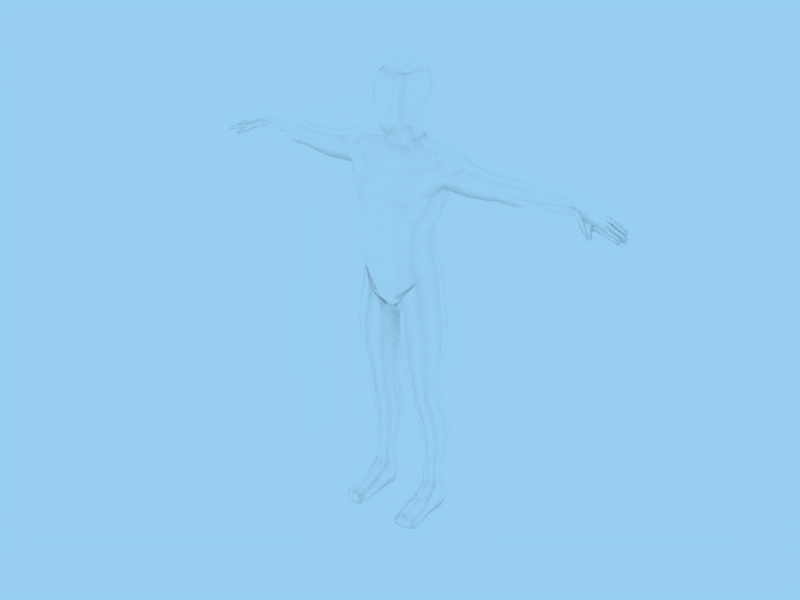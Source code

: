 # Source: male_Mesh.blend  (saved by Blender 2.76.0; exported with 4.5.12 LTS)
import bpy
from mathutils import Matrix  # noqa: F401  (used for matrix-valued properties, if any)

bpy.ops.wm.read_factory_settings(use_empty=True)
scene = bpy.context.scene
scene.name = 'Scene'

# ---- collections
col_collection_1 = bpy.data.collections.new('Collection 1'); scene.collection.children.link(col_collection_1)

# ---- materials (node trees are filled in below, after node groups)
mat_base_mesh = bpy.data.materials.new('base_mesh')
mat_base_mesh.alpha_threshold = 0.0
mat_base_mesh.diffuse_color = (1.0, 1.0, 1.0, 1.0)
mat_base_mesh.roughness = 0.5
mat_base_mesh.specular_intensity = 0.0
mat_base_mesh.line_color = (0.0, 0.0, 0.0, 1.0)

# ---- material node trees

# ---- world
world_world = bpy.data.worlds.new('World'); scene.world = world_world
world_world.color = (0.5913, 0.8091, 0.9476)
world_world.use_sun_shadow = False
world_world.sun_shadow_jitter_overblur = 0.0
world_world.cycles.sampling_method = 'MANUAL'
world_world.cycles.sample_map_resolution = 256

# ---- meshes
me_body = bpy.data.meshes.new('body')
me_body.from_pydata([(0.2458, 0.2187, 3.374), (-0.2458, 0.2187, 3.374), (0.2236, -0.03365, 2.699), (-0.2236, -0.03365, 2.699), (0.2223, -0.1821, 2.61), (-0.2223, -0.1821, 2.61), (0.2498, -0.4534, 2.778), (-0.2498, -0.4534, 2.778), (0.2634, 0.04607, 3.429), (-0.2634, 0.04607, 3.429), (0.266, -0.1609, 3.42), (-0.266, -0.1609, 3.42), (0.1845, -0.4195, 2.592), (-0.1845, -0.4195, 2.592), (0.2451, -0.357, 3.392), (-0.2451, -0.357, 3.392), (0.3278, 0.04151, 3.114), (-0.3278, 0.04151, 3.114), (0.3319, -0.2528, 3.088), (-0.3319, -0.2528, 3.088), (0.2835, -0.01903, 2.887), (-0.2835, -0.01903, 2.887), (0.2728, -0.2451, 2.78), (-0.2728, -0.2451, 2.78), (0.2869, 0.2372, 3.113), (-0.2869, 0.2372, 3.113), (0.245, 0.1757, 2.918), (-0.245, 0.1757, 2.918), (0.1925, 0.08082, 2.726), (-0.1925, 0.08082, 2.726), (0.3219, -0.2591, 2.959), (-0.3219, -0.2591, 2.959), (0.3344, 0.01847, 2.987), (-0.3344, 0.01847, 2.987), (0.2787, 0.2266, 3.017), (-0.2787, 0.2266, 3.017), (-2.126e-08, 0.2001, 2.725), (-2.853e-08, 0.2833, 3.41), (3.909e-08, -0.4902, 2.521), (3.401e-08, -0.4321, 3.437), (-3.563e-08, 0.3644, 3.116), (-2.817e-08, 0.2792, 2.874), (4.474e-08, -0.5548, 2.767), (-1.144e-08, 0.0878, 3.534), (1.395e-08, -0.2026, 3.534), (1.879e-08, -0.258, 2.518), (-3.429e-08, 0.3492, 2.992), (0.1045, -0.4718, 2.541), (-0.1045, -0.4718, 2.541), (0.1332, -0.4211, 3.417), (-0.1332, -0.4211, 3.417), (0.1495, 0.2632, 2.893), (-0.1495, 0.2632, 2.893), (0.1215, -0.2327, 2.56), (-0.1215, -0.2327, 2.56), (0.1399, 0.3297, 3.002), (-0.1399, 0.3297, 3.002), (0.1168, 0.1784, 2.729), (-0.1168, 0.1784, 2.729), (0.1621, -0.1938, 3.5), (-0.1621, -0.1938, 3.5), (0.1622, 0.07241, 3.505), (-0.1622, 0.07241, 3.505), (0.1351, -0.5375, 2.772), (-0.1351, -0.5375, 2.772), (0.1395, 0.2835, 3.391), (-0.1395, 0.2835, 3.391), (3.368, 0.1908, 1.79), (-3.368, 0.1908, 1.79), (3.147, 0.1771, 1.868), (-3.147, 0.1771, 1.868), (3.149, 0.1877, 1.964), (-3.149, 0.1877, 1.964), (3.103, -0.1778, 1.881), (-3.103, -0.1778, 1.881), (3.146, -0.1765, 1.975), (-3.146, -0.1765, 1.975), (3.367, -0.1663, 1.807), (-3.367, -0.1663, 1.807), (3.543, -0.08888, 1.846), (-3.543, -0.08888, 1.846), (3.525, -0.1676, 1.773), (-3.525, -0.1676, 1.773), (3.538, -0.1707, 1.834), (-3.538, -0.1707, 1.834), (3.526, -0.09219, 1.774), (-3.526, -0.09219, 1.774), (3.652, -0.093, 1.805), (-3.652, -0.093, 1.805), (3.638, -0.09322, 1.733), (-3.638, -0.09322, 1.733), (3.647, -0.1689, 1.795), (-3.647, -0.1689, 1.795), (3.638, -0.1691, 1.734), (-3.638, -0.1691, 1.734), (3.724, -0.1633, 1.709), (-3.724, -0.1633, 1.709), (3.734, -0.09784, 1.763), (-3.734, -0.09784, 1.763), (3.73, -0.1628, 1.755), (-3.73, -0.1628, 1.755), (3.724, -0.09835, 1.706), (-3.724, -0.09835, 1.706), (3.181, -0.08979, 1.801), (-3.181, -0.08979, 1.801), (3.371, 0.1154, 1.809), (-3.371, 0.1154, 1.809), (3.398, 0.1241, 1.906), (-3.398, 0.1241, 1.906), (3.395, 0.1973, 1.891), (-3.395, 0.1973, 1.891), (3.399, -0.07463, 1.91), (-3.399, -0.07463, 1.91), (3.368, -0.07296, 1.796), (-3.368, -0.07296, 1.796), (3.174, 0.001828, 1.835), (-3.174, 0.001827, 1.835), (3.162, -0.001508, 2.012), (-3.162, -0.001509, 2.012), (3.404, 0.02331, 1.922), (-3.404, 0.02331, 1.922), (3.373, 0.02023, 1.816), (-3.373, 0.02023, 1.816), (3.182, 0.1146, 1.825), (-3.182, 0.1146, 1.825), (3.167, 0.1117, 1.998), (-3.167, 0.1117, 1.998), (3.764, -0.06476, 1.752), (-3.764, -0.06476, 1.752), (3.756, -0.06523, 1.705), (-3.756, -0.06523, 1.705), (3.665, -0.07101, 1.798), (-3.665, -0.07101, 1.798), (3.541, -0.07271, 1.842), (-3.541, -0.07271, 1.842), (3.756, 0.003886, 1.702), (-3.756, 0.003885, 1.702), (3.766, 0.004368, 1.756), (-3.766, 0.004368, 1.756), (3.658, -0.0714, 1.735), (-3.658, -0.07141, 1.735), (3.658, 0.009387, 1.734), (-3.658, 0.009386, 1.734), (3.669, 0.009787, 1.809), (-3.669, 0.009786, 1.809), (3.527, -0.06946, 1.778), (-3.527, -0.06946, 1.778), (3.528, 0.0108, 1.78), (-3.528, 0.0108, 1.78), (3.547, 0.0143, 1.855), (-3.547, 0.0143, 1.855), (3.542, 0.03006, 1.865), (-3.542, 0.03006, 1.865), (3.543, 0.1129, 1.86), (-3.543, 0.1129, 1.86), (3.519, 0.1052, 1.795), (-3.519, 0.1052, 1.795), (3.519, 0.02328, 1.803), (-3.519, 0.02328, 1.803), (3.637, 0.1128, 1.819), (-3.637, 0.1128, 1.819), (3.629, 0.1108, 1.746), (-3.629, 0.1108, 1.746), (3.712, 0.1018, 1.776), (-3.712, 0.1018, 1.776), (3.708, 0.03244, 1.725), (-3.708, 0.03244, 1.725), (3.706, 0.09838, 1.718), (-3.706, 0.09838, 1.718), (3.627, 0.02388, 1.75), (-3.627, 0.02388, 1.75), (3.637, 0.02852, 1.822), (-3.637, 0.02852, 1.822), (3.713, 0.03983, 1.781), (-3.713, 0.03983, 1.781), (3.666, 0.1792, 1.787), (-3.666, 0.1792, 1.787), (3.656, 0.1306, 1.736), (-3.656, 0.1306, 1.736), (3.665, 0.1328, 1.788), (-3.665, 0.1328, 1.788), (3.607, 0.1864, 1.812), (-3.607, 0.1864, 1.812), (3.608, 0.1318, 1.816), (-3.608, 0.1318, 1.816), (3.601, 0.1246, 1.757), (-3.601, 0.1246, 1.757), (3.6, 0.182, 1.752), (-3.6, 0.182, 1.752), (3.512, 0.1885, 1.843), (-3.512, 0.1885, 1.843), (3.489, 0.1854, 1.792), (-3.489, 0.1854, 1.792), (3.49, 0.1245, 1.799), (-3.49, 0.1245, 1.799), (3.513, 0.1304, 1.848), (-3.513, 0.1304, 1.848), (3.392, -0.1668, 1.891), (-3.392, -0.1668, 1.891), (3.064, 0.1003, 2.016), (-3.064, 0.1003, 2.016), (3.053, 0.144, 1.983), (-3.053, 0.144, 1.983), (3.038, 0.1141, 1.894), (-3.038, 0.1141, 1.894), (3.044, 0.01574, 1.872), (-3.044, 0.01574, 1.872), (3.026, -0.0797, 1.878), (-3.026, -0.0797, 1.878), (3.028, -0.1343, 1.929), (-3.028, -0.1343, 1.929), (3.062, -0.1262, 2.009), (-3.062, -0.1262, 2.009), (3.066, -0.004354, 2.033), (-3.066, -0.004355, 2.033), (3.256, -0.1707, 1.795), (-3.256, -0.1707, 1.795), (3.164, -0.2298, 1.834), (-3.164, -0.2298, 1.834), (3.306, -0.1719, 1.895), (-3.306, -0.1719, 1.895), (3.204, -0.2284, 1.934), (-3.204, -0.2284, 1.934), (3.268, -0.2935, 1.786), (-3.268, -0.2935, 1.786), (3.354, -0.2436, 1.847), (-3.354, -0.2436, 1.847), (3.294, -0.2961, 1.859), (-3.294, -0.2961, 1.859), (3.325, -0.2349, 1.772), (-3.325, -0.2349, 1.772), (3.386, -0.2965, 1.73), (-3.386, -0.2965, 1.73), (3.342, -0.3438, 1.744), (-3.342, -0.3438, 1.744), (3.354, -0.3575, 1.788), (-3.354, -0.3575, 1.788), (3.41, -0.3086, 1.777), (-3.41, -0.3086, 1.777), (3.659, 0.1695, 1.737), (-3.659, 0.1695, 1.737), (0.6257, 0.2123, -3.703), (-0.6257, 0.2123, -3.703), (0.6695, 0.09419, -3.701), (-0.6695, 0.09419, -3.701), (0.6591, -0.02392, -3.702), (-0.6591, -0.02392, -3.702), (0.5216, -0.09106, -3.696), (-0.5216, -0.09106, -3.696), (0.3852, -0.02392, -3.714), (-0.3852, -0.02392, -3.714), (0.3705, 0.09419, -3.715), (-0.3705, 0.09419, -3.715), (0.4143, 0.2123, -3.713), (-0.4143, 0.2123, -3.713), (0.52, 0.2612, -3.708), (-0.52, 0.2612, -3.708), (0.6191, 0.2123, -3.404), (-0.6191, 0.2123, -3.404), (0.6629, 0.09419, -3.402), (-0.6629, 0.09419, -3.402), (0.6191, -0.02392, -3.404), (-0.6191, -0.02392, -3.404), (0.5134, -0.07284, -3.409), (-0.5134, -0.07284, -3.409), (0.4077, -0.02392, -3.414), (-0.4077, -0.02392, -3.414), (0.3639, 0.09419, -3.416), (-0.3639, 0.09419, -3.416), (0.4077, 0.2123, -3.414), (-0.4077, 0.2123, -3.414), (0.5134, 0.2612, -3.409), (-0.5134, 0.2612, -3.409), (0.6562, 0.3195, -2.901), (-0.6562, 0.3195, -2.901), (0.7166, 0.1473, -2.898), (-0.7166, 0.1473, -2.898), (0.6562, -0.02479, -2.901), (-0.6562, -0.02479, -2.901), (0.5103, -0.09609, -2.908), (-0.5103, -0.09609, -2.908), (0.3645, -0.02479, -2.914), (-0.3645, -0.02479, -2.914), (0.3041, 0.1473, -2.917), (-0.3041, 0.1473, -2.917), (0.3645, 0.3195, -2.914), (-0.3645, 0.3195, -2.914), (0.5104, 0.3908, -2.908), (-0.5104, 0.3908, -2.908), (0.7338, 0.1557, -2.711), (-0.7338, 0.1557, -2.711), (0.6637, 0.3448, -2.714), (-0.6637, 0.3448, -2.714), (0.6637, -0.03346, -2.714), (-0.6637, -0.03346, -2.714), (0.4944, -0.1118, -2.722), (-0.4944, -0.1118, -2.722), (0.3251, -0.03346, -2.73), (-0.3251, -0.03346, -2.73), (0.255, 0.1557, -2.733), (-0.255, 0.1557, -2.733), (0.3251, 0.3448, -2.73), (-0.3251, 0.3448, -2.73), (0.4944, 0.4232, -2.722), (-0.4944, 0.4232, -2.722), (0.6445, 0.2949, -2.406), (-0.6445, 0.2949, -2.406), (0.7133, 0.1135, -2.425), (-0.7133, 0.1135, -2.425), (0.6465, -0.06798, -2.451), (-0.6465, -0.06798, -2.451), (0.4833, -0.1431, -2.467), (-0.4833, -0.1431, -2.467), (0.3193, -0.06798, -2.465), (-0.3193, -0.06798, -2.465), (0.2505, 0.1135, -2.446), (-0.2505, 0.1135, -2.446), (0.3173, 0.2949, -2.421), (-0.3173, 0.2949, -2.421), (0.4805, 0.3701, -2.404), (-0.4805, 0.3701, -2.404), (0.6631, 0.03634, -2.163), (-0.6631, 0.03634, -2.163), (0.6054, 0.2187, -2.132), (-0.6054, 0.2187, -2.132), (0.6084, -0.146, -2.199), (-0.6084, -0.146, -2.199), (0.4735, -0.2215, -2.219), (-0.4735, -0.2215, -2.219), (0.3373, -0.146, -2.212), (-0.3373, -0.146, -2.212), (0.2796, 0.03634, -2.181), (-0.2796, 0.03634, -2.181), (0.3342, 0.2187, -2.144), (-0.3342, 0.2187, -2.144), (0.4692, 0.2942, -2.124), (-0.4692, 0.2942, -2.124), (0.5866, 0.1609, -1.953), (-0.5866, 0.1609, -1.953), (0.6486, -0.02984, -1.956), (-0.6486, -0.02984, -1.956), (0.5871, -0.2206, -1.964), (-0.5871, -0.2206, -1.964), (0.438, -0.2996, -1.973), (-0.438, -0.2996, -1.973), (0.2886, -0.2206, -1.978), (-0.2886, -0.2206, -1.978), (0.2265, -0.02984, -1.975), (-0.2265, -0.02984, -1.975), (0.2881, 0.1609, -1.966), (-0.2881, 0.1609, -1.966), (0.4372, 0.24, -1.957), (-0.4372, 0.24, -1.957), (0.6311, -0.05277, -1.724), (-0.6311, -0.05277, -1.724), (0.569, 0.138, -1.721), (-0.569, 0.138, -1.721), (0.5695, -0.2435, -1.733), (-0.5695, -0.2435, -1.733), (0.4204, -0.3226, -1.742), (-0.4204, -0.3226, -1.742), (0.2711, -0.2435, -1.746), (-0.2711, -0.2435, -1.746), (0.209, -0.05277, -1.743), (-0.209, -0.05277, -1.743), (0.2706, 0.138, -1.735), (-0.2706, 0.138, -1.735), (0.4197, 0.217, -1.726), (-0.4197, 0.217, -1.726), (0.6144, 0.1363, -1.501), (-0.6144, 0.1363, -1.501), (0.6928, -0.0757, -1.504), (-0.6928, -0.0757, -1.504), (0.615, -0.2877, -1.515), (-0.615, -0.2877, -1.515), (0.4266, -0.3755, -1.527), (-0.4266, -0.3755, -1.527), (0.2378, -0.2877, -1.532), (-0.2378, -0.2877, -1.532), (0.1594, -0.0757, -1.529), (-0.1594, -0.0757, -1.529), (0.2372, 0.1363, -1.518), (-0.2372, 0.1363, -1.518), (0.4256, 0.2241, -1.506), (-0.4256, 0.2241, -1.506), (0.7676, -0.0929, -1.143), (-0.7676, -0.0929, -1.143), (0.6725, 0.1766, -1.139), (-0.6725, 0.1766, -1.139), (0.6733, -0.3624, -1.156), (-0.6733, -0.3624, -1.156), (0.4451, -0.474, -1.17), (-0.4451, -0.474, -1.17), (0.2164, -0.3624, -1.177), (-0.2164, -0.3624, -1.177), (0.1214, -0.0929, -1.172), (-0.1214, -0.0929, -1.172), (0.2156, 0.1766, -1.159), (-0.2156, 0.1766, -1.159), (0.4439, 0.2882, -1.145), (-0.4439, 0.2882, -1.145), (0.7818, -0.08769, -0.6647), (-0.7818, -0.08769, -0.6647), (0.6762, 0.2117, -0.6605), (-0.6762, 0.2117, -0.6605), (0.6772, -0.3871, -0.6801), (-0.6772, -0.3871, -0.6801), (0.4237, -0.5111, -0.6978), (-0.4237, -0.5111, -0.6978), (0.1698, -0.3871, -0.7074), (-0.1698, -0.3871, -0.7074), (0.06418, -0.08769, -0.7032), (-0.06418, -0.08769, -0.7032), (0.1687, 0.2117, -0.6878), (-0.1687, 0.2117, -0.6878), (0.4222, 0.3357, -0.6701), (-0.4222, 0.3357, -0.6701), (0.7263, -0.08769, -0.2458), (-0.7263, -0.08769, -0.2458), (0.6096, 0.2011, -0.2754), (-0.6096, 0.2011, -0.2754), (0.6167, -0.4, -0.2929), (-0.6167, -0.4, -0.2929), (0.3911, -0.4961, -0.3888), (-0.3911, -0.4961, -0.3888), (0.1625, -0.3765, -0.4774), (-0.1625, -0.3765, -0.4774), (0.06492, -0.08769, -0.5069), (-0.06492, -0.08769, -0.5069), (0.1773, 0.2011, -0.4708), (-0.1773, 0.2011, -0.4708), (0.4595, 0.3389, -0.359), (-0.4595, 0.3389, -0.359), (0.625, -0.03088, 0.3432), (-0.625, -0.03088, 0.3432), (0.5361, 0.2342, 0.264), (-0.5361, 0.2342, 0.264), (0.5287, -0.3871, 0.2405), (-0.5287, -0.3871, 0.2405), (0.3212, -0.5158, -0.06104), (-0.3212, -0.5158, -0.06104), (0.1432, -0.4471, -0.2921), (-0.1432, -0.4471, -0.2921), (0.05532, 0.01237, -0.3842), (-0.05532, 0.01237, -0.3842), (0.1872, 0.3976, -0.345), (-0.1872, 0.3976, -0.345), (0.3927, 0.3979, -0.02959), (-0.3927, 0.3979, -0.02959), (0.0, -0.3874, -0.3044), (-4.848e-09, 0.01237, -0.3965), (-3.17e-08, 0.3195, -0.286), (4.71e-08, -0.5819, 0.2199), (4.124e-08, -0.5148, -0.1109), (-3.857e-08, 0.4065, 0.2527), (-4.023e-08, 0.4065, -0.01063), (0.0747, -0.3874, -0.2978), (-0.0747, -0.3874, -0.2978), (0.02725, 0.01237, -0.3898), (-0.02725, 0.01237, -0.3898), (0.06408, 0.4097, -0.2713), (-0.06408, 0.4097, -0.2713), (0.2202, -0.5416, 0.2241), (-0.2202, -0.5416, 0.2241), (0.1708, -0.5021, -0.08722), (-0.1708, -0.5021, -0.08722), (0.08977, 0.4629, -0.005113), (-0.08977, 0.4629, -0.005113), (0.1286, 0.3803, 0.2458), (-0.1286, 0.3803, 0.2458), (0.6129, -0.1186, 0.5553), (-0.6129, -0.1186, 0.5553), (0.4991, 0.1287, 0.5553), (-0.4991, 0.1287, 0.5553), (0.4908, -0.4511, 0.5553), (-0.4908, -0.4511, 0.5553), (0.2845, -0.5684, 0.4739), (-0.2845, -0.5684, 0.4739), (4.987e-08, -0.6135, 0.4378), (0.2246, 0.2458, 0.535), (-0.2246, 0.2458, 0.535), (-2.84e-08, 0.2818, 0.5553), (0.5775, -0.1603, 0.9329), (-0.5775, -0.1603, 0.9329), (0.4757, 0.08705, 0.9329), (-0.4757, 0.08705, 0.9329), (0.4683, -0.4928, 0.9329), (-0.4683, -0.4928, 0.9329), (0.3057, -0.6101, 0.9959), (-0.3057, -0.6101, 0.9959), (5.4e-08, -0.6607, 1.028), (0.2104, 0.2041, 0.9718), (-0.2104, 0.2041, 0.9718), (-2.475e-08, 0.2401, 0.9921), (0.5636, -0.4914, 1.223), (-0.5636, -0.4914, 1.223), (5.613e-08, -0.6851, 1.302), (0.4006, 0.1925, 2.325), (-0.4006, 0.1925, 2.325), (0.4123, 0.04416, 2.347), (-0.4123, 0.04416, 2.347), (0.3882, -0.1038, 2.309), (-0.3882, -0.1038, 2.309), (0.2153, -0.1641, 2.233), (-0.2153, -0.1641, 2.233), (1.27e-08, -0.1883, 2.226), (0.2021, 0.2725, 2.331), (-0.2021, 0.2725, 2.331), (-2.919e-08, 0.2908, 2.333), (0.2074, 0.1668, 2.421), (-0.2074, 0.1668, 2.421), (0.257, 0.05009, 2.391), (-0.257, 0.05009, 2.391), (0.1216, -0.1622, 2.339), (-0.1216, -0.1622, 2.339), (1.238e-08, -0.1847, 2.33), (0.07394, 0.222, 2.435), (-0.07394, 0.222, 2.435), (-2.466e-08, 0.239, 2.44), (0.2232, -0.1068, 2.353), (-0.2232, -0.1068, 2.353), (0.1649, 0.136, 2.572), (-0.1649, 0.136, 2.572), (0.2168, 0.021, 2.519), (-0.2168, 0.021, 2.519), (0.1874, -0.1336, 2.47), (-0.1874, -0.1336, 2.47), (0.1033, -0.1882, 2.449), (-0.1033, -0.1882, 2.449), (1.463e-08, -0.2104, 2.435), (0.05449, 0.1904, 2.593), (-0.05449, 0.1904, 2.593), (-2.188e-08, 0.2072, 2.6), (0.6149, -0.331, 2.062), (-0.6149, -0.331, 2.062), (3.823e-08, -0.4804, 1.944), (-4.043e-08, 0.4194, 2.025), (0.2761, 0.4067, 2.039), (-0.2761, 0.4067, 2.039), (0.3633, -0.4641, 1.978), (-0.3633, -0.4641, 1.978), (0.5595, 0.3316, 2.055), (-0.5595, 0.3316, 2.055), (0.8454, -0.04127, 1.695), (-0.8454, -0.04127, 1.695), (0.7051, 0.2652, 1.655), (-0.7051, 0.2652, 1.655), (0.5705, -0.1799, 2.275), (-0.5705, -0.1799, 2.275), (2.264e-08, -0.302, 2.138), (-3.27e-08, 0.331, 2.25), (0.2656, 0.3296, 2.264), (-0.2656, 0.3296, 2.264), (0.293, -0.2734, 2.144), (-0.293, -0.2734, 2.144), (0.5445, 0.04028, 2.321), (-0.5445, 0.04028, 2.321), (0.5195, 0.2331, 2.266), (-0.5195, 0.2331, 2.266), (0.7618, -0.3811, 1.71), (-0.7618, -0.3811, 1.71), (5.5e-08, -0.6722, 1.564), (-3.904e-08, 0.4035, 1.592), (-3.592e-08, 0.3678, 1.302), (0.5665, 0.1884, 1.302), (-0.5665, 0.1884, 1.302), (0.7191, -0.2746, 2.12), (-0.7191, -0.2746, 2.12), (0.6694, -0.1509, 2.275), (-0.6694, -0.1509, 2.275), (0.712, 0.2817, 2.112), (-0.712, 0.2817, 2.112), (0.6716, 0.2005, 2.269), (-0.6716, 0.2005, 2.269), (0.6582, 0.04083, 2.315), (-0.6582, 0.04083, 2.315), (0.8069, -0.2465, 2.184), (-0.8069, -0.2465, 2.184), (0.8301, 0.2489, 2.152), (-0.8301, 0.2489, 2.152), (0.8748, -0.1295, 2.272), (-0.8748, -0.1295, 2.272), (0.865, 0.1677, 2.272), (-0.865, 0.1677, 2.272), (0.8814, 0.02677, 2.311), (-0.8814, 0.02677, 2.311), (0.8751, -0.03203, 1.773), (-0.8751, -0.03203, 1.773), (1.215, 0.01229, 2.2), (-1.215, 0.01229, 2.2), (1.338, -0.03379, 1.725), (-1.338, -0.03379, 1.725), (1.338, 0.2609, 1.796), (-1.338, 0.2609, 1.796), (1.353, -0.2915, 1.818), (-1.353, -0.2915, 1.818), (1.315, -0.2527, 1.969), (-1.315, -0.2527, 1.969), (1.338, 0.2382, 1.971), (-1.338, 0.2382, 1.971), (1.303, -0.1607, 2.121), (-1.303, -0.1607, 2.121), (1.338, 0.1588, 2.113), (-1.338, 0.1588, 2.113), (1.338, 0.01382, 2.178), (-1.338, 0.01382, 2.178), (1.695, 0.2138, 1.814), (-1.695, 0.2138, 1.814), (1.695, -0.02934, 1.753), (-1.695, -0.02934, 1.753), (1.695, -0.2419, 1.833), (-1.695, -0.2419, 1.833), (1.695, -0.2099, 1.973), (-1.695, -0.2099, 1.973), (1.695, 0.195, 1.964), (-1.695, 0.195, 1.964), (1.695, -0.1341, 2.093), (-1.695, -0.1341, 2.093), (1.695, 0.1295, 2.086), (-1.695, 0.1295, 2.086), (1.695, 0.009941, 2.142), (-1.695, 0.009941, 2.142), (0.2265, 0.4139, 1.575), (-0.2265, 0.4139, 1.575), (0.4625, -0.627, 1.519), (-0.4625, -0.627, 1.519), (0.8606, -0.2848, 1.839), (-0.8606, -0.2848, 1.839), (0.8324, 0.2423, 1.842), (-0.8324, 0.2423, 1.842), (1.025, -0.2357, 1.987), (-1.025, -0.2357, 1.987), (1.005, 0.245, 1.975), (-1.005, 0.245, 1.975), (1.153, -0.1502, 2.145), (-1.153, -0.1502, 2.145), (1.14, 0.1472, 2.137), (-1.14, 0.1472, 2.137), (1.815, 0.236, 1.829), (-1.815, 0.236, 1.829), (1.814, -0.0273, 1.773), (-1.814, -0.0273, 1.773), (1.814, -0.2193, 1.846), (-1.814, -0.2193, 1.846), (1.814, -0.1903, 1.971), (-1.814, -0.1903, 1.971), (1.815, 0.219, 1.964), (-1.815, 0.219, 1.964), (1.814, -0.1219, 2.08), (-1.814, -0.1219, 2.08), (1.815, 0.1599, 2.074), (-1.815, 0.1599, 2.074), (1.814, 0.008164, 2.124), (-1.814, 0.008163, 2.124), (1.962, -0.02929, 1.761), (-1.962, -0.02929, 1.761), (1.962, 0.2132, 1.823), (-1.962, 0.2132, 1.823), (1.96, -0.2299, 1.852), (-1.96, -0.2299, 1.852), (1.962, -0.2094, 1.981), (-1.962, -0.2094, 1.981), (1.962, 0.1945, 1.972), (-1.962, 0.1945, 1.972), (1.962, -0.1337, 2.101), (-1.962, -0.1337, 2.101), (1.962, 0.1292, 2.094), (-1.962, 0.1292, 2.094), (1.962, 0.009894, 2.15), (-1.962, 0.009893, 2.15), (2.165, -0.03038, 1.766), (-2.165, -0.03038, 1.766), (2.168, 0.2192, 1.821), (-2.168, 0.2192, 1.821), (2.153, -0.2132, 1.856), (-2.153, -0.2132, 1.856), (2.171, -0.139, 2.106), (-2.171, -0.139, 2.106), (2.171, 0.135, 2.099), (-2.171, 0.135, 2.099), (2.171, 0.01066, 2.157), (-2.171, 0.01066, 2.157), (2.959, 0.09977, 1.863), (-2.959, 0.09977, 1.863), (2.959, 0.1265, 1.963), (-2.959, 0.1265, 1.963), (2.959, 0.008824, 1.886), (-2.959, 0.008823, 1.886), (2.958, -0.07617, 1.893), (-2.958, -0.07617, 1.893), (2.956, 0.08641, 2.0), (-2.956, 0.0864, 2.0), (2.956, -0.1048, 1.958), (-2.956, -0.1048, 1.958), (2.956, 0.006018, 2.053), (-2.956, 0.006018, 2.053), (2.955, -0.09016, 2.031), (-2.955, -0.09016, 2.031), (2.171, -0.2178, 1.981), (-2.171, -0.2178, 1.981), (2.171, 0.203, 1.973), (-2.171, 0.203, 1.973), (2.748, -0.1387, 1.915), (-2.748, -0.1387, 1.915), (2.745, 0.1203, 2.012), (-2.745, 0.1203, 2.012), (2.744, 0.1469, 1.918), (-2.744, 0.1469, 1.918), (2.744, 0.02962, 2.078), (-2.744, 0.02962, 2.078), (2.745, -0.07974, 2.069), (-2.745, -0.07974, 2.069), (2.748, -0.1376, 2.007), (-2.748, -0.1376, 2.007), (2.741, -0.07065, 1.862), (-2.741, -0.07065, 1.862), (2.748, 0.07934, 1.846), (-2.748, 0.07934, 1.846), (2.48, -0.1905, 1.957), (-2.48, -0.1905, 1.957), (2.478, 0.1692, 1.994), (-2.478, 0.1692, 1.994), (2.477, 0.1799, 1.86), (-2.477, 0.1799, 1.86), (2.481, 0.08947, 2.094), (-2.481, 0.08947, 2.094), (2.48, -0.03431, 2.108), (-2.48, -0.03431, 2.108), (2.477, -0.1341, 2.053), (-2.477, -0.1341, 2.053), (2.465, -0.1512, 1.865), (-2.465, -0.1512, 1.865), (2.477, 0.01678, 1.803), (-2.477, 0.01678, 1.803), (0.3506, -0.629, 1.267), (-0.3506, -0.629, 1.267), (0.6656, -0.1016, 1.2), (-0.6656, -0.1016, 1.2), (0.2042, 0.3254, 1.302), (-0.2042, 0.3254, 1.302), (0.2435, 0.4187, 1.801), (-0.2435, 0.4187, 1.801), (0.4383, -0.5748, 1.746), (-0.4383, -0.5748, 1.746), (0.7932, -0.2845, 1.978), (-0.7932, -0.2845, 1.978), (0.7752, 0.2673, 1.976), (-0.7752, 0.2673, 1.976), (0.9219, -0.2451, 2.087), (-0.9219, -0.2451, 2.087), (0.9235, 0.2522, 2.064), (-0.9235, 0.2522, 2.064), (1.022, -0.1421, 2.212), (-1.022, -0.1421, 2.212), (1.01, 0.1609, 2.208), (-1.01, 0.1609, 2.208), (1.057, 0.02037, 2.26), (-1.057, 0.02037, 2.26), (0.6327, 0.3043, 1.851), (-0.6327, 0.3043, 1.851), (-4.046e-08, 0.4197, 1.804), (4.924e-08, -0.6063, 1.752), (0.6899, -0.3625, 1.883), (-0.6899, -0.3625, 1.883), (0.6588, 0.2609, -3.935), (-0.6588, 0.2609, -3.935), (0.7115, 0.119, -3.934), (-0.7115, 0.119, -3.934), (0.6986, -0.02278, -3.934), (-0.6986, -0.02279, -3.934), (0.3694, -0.02278, -3.937), (-0.3694, -0.02279, -3.937), (0.352, 0.119, -3.937), (-0.352, 0.119, -3.937), (0.4047, 0.2609, -3.937), (-0.4047, 0.2609, -3.937), (0.5318, 0.3196, -3.936), (-0.5318, 0.3196, -3.936), (0.6973, 0.09052, -4.159), (-0.6973, 0.09052, -4.159), (0.65, 0.2298, -4.159), (-0.65, 0.2298, -4.159), (0.6857, -0.04876, -4.159), (-0.6857, -0.04876, -4.159), (0.3902, -0.04876, -4.159), (-0.3902, -0.04876, -4.159), (0.3747, 0.09052, -4.159), (-0.3747, 0.09052, -4.159), (0.4219, 0.2298, -4.159), (-0.4219, 0.2298, -4.159), (0.536, 0.2875, -4.159), (-0.536, 0.2875, -4.159), (0.3902, -0.231, -4.159), (-0.3902, -0.231, -4.159), (0.5379, -0.235, -4.159), (-0.5379, -0.235, -4.159), (0.6857, -0.231, -4.159), (-0.6857, -0.231, -4.159), (0.3727, -0.2273, -3.979), (-0.3727, -0.2273, -3.979), (0.6962, -0.2273, -4.01), (-0.6962, -0.2273, -4.01), (0.3965, -0.2466, -3.892), (-0.3965, -0.2466, -3.892), (0.5332, -0.2551, -3.846), (-0.5332, -0.2551, -3.846), (0.6709, -0.2466, -3.923), (-0.6709, -0.2466, -3.923), (0.7201, -0.6821, -4.033), (-0.7201, -0.6821, -4.033), (0.5557, -0.7436, -3.978), (-0.5557, -0.7436, -3.978), (0.3984, -0.7325, -4.002), (-0.3984, -0.7325, -4.002), (0.7513, -0.6969, -4.105), (-0.7513, -0.6969, -4.105), (0.5588, -0.7911, -4.107), (-0.5588, -0.7911, -4.107), (0.3725, -0.7613, -4.109), (-0.3725, -0.7613, -4.109), (0.7357, -0.7006, -4.159), (-0.7357, -0.7006, -4.159), (0.5598, -0.7948, -4.159), (-0.5598, -0.7948, -4.159), (0.3895, -0.7649, -4.159), (-0.3895, -0.7649, -4.159), (0.5466, -0.5309, -3.921), (-0.5466, -0.5309, -3.921), (0.713, -0.4703, -3.985), (-0.713, -0.4703, -3.985), (0.3841, -0.5195, -3.954), (-0.3841, -0.5195, -3.954), (0.7422, -0.4766, -4.083), (-0.7422, -0.4766, -4.083), (0.3572, -0.5279, -4.052), (-0.3572, -0.5279, -4.052), (0.7274, -0.4803, -4.159), (-0.7274, -0.4803, -4.159), (0.5494, -0.5208, -4.159), (-0.5494, -0.5208, -4.159), (0.3758, -0.5315, -4.159), (-0.3758, -0.5315, -4.159), (0.5379, -0.05077, -4.159), (-0.5379, -0.05077, -4.159), (0.536, 0.05587, -4.159), (-0.536, 0.05587, -4.159), (0.536, 0.1951, -4.159), (-0.536, 0.1951, -4.159), (0.667, 0.09419, -3.589), (-0.667, 0.09419, -3.589), (0.6232, 0.2123, -3.591), (-0.6232, 0.2123, -3.591), (0.6441, -0.02392, -3.59), (-0.6441, -0.02392, -3.59), (0.5189, -0.07284, -3.596), (-0.5189, -0.07284, -3.596), (0.3937, -0.02392, -3.601), (-0.3937, -0.02392, -3.601), (0.368, 0.09419, -3.603), (-0.368, 0.09419, -3.603), (0.4118, 0.2123, -3.601), (-0.4118, 0.2123, -3.601), (0.5175, 0.2612, -3.596), (-0.5175, 0.2612, -3.596), (0.1002, -0.2057, 2.505), (-0.1002, -0.2057, 2.505), (1.624e-08, -0.2289, 2.481), (0.1772, 0.1048, 2.648), (-0.1772, 0.1048, 2.648), (0.08654, 0.1787, 2.661), (-0.08654, 0.1787, 2.661), (-2.103e-08, 0.1975, 2.662), (0.1902, -0.1545, 2.54), (-0.1902, -0.1545, 2.54), (0.2123, -0.006937, 2.613), (-0.2123, -0.006937, 2.613), (0.1275, -0.5322, 3.09), (-0.1275, -0.5322, 3.09), (4.575e-08, -0.5664, 2.967), (0.1263, -0.5497, 2.959), (-0.1263, -0.5497, 2.959), (0.2731, -0.4504, 2.949), (-0.2731, -0.4504, 2.949), (0.319, -0.2135, 3.231), (-0.319, -0.2135, 3.231), (0.3152, 0.0481, 3.239), (-0.3152, 0.0481, 3.239), (-3.369e-08, 0.3423, 3.252), (4.103e-08, -0.5124, 3.239), (0.274, -0.4154, 3.214), (-0.274, -0.4154, 3.214), (0.2776, 0.2401, 3.233), (-0.2776, 0.2401, 3.233), (0.1366, 0.3313, 3.242), (-0.1366, 0.3313, 3.242), (0.1253, -0.4955, 3.228), (-0.1253, -0.4955, 3.228), (0.1412, 0.3444, 3.115), (-0.1412, 0.3444, 3.115), (0.2814, -0.4444, 3.087), (-0.2814, -0.4444, 3.087), (4.458e-08, -0.553, 3.092)], [], [(22, 6, 12, 4), (13, 7, 23, 5), (20, 22, 4, 2), (5, 23, 21, 3), (26, 20, 2, 28), (3, 21, 27, 29), (881, 6, 22, 30), (23, 7, 882, 31), (30, 22, 20, 32), (21, 23, 31, 33), (32, 20, 26, 34), (27, 21, 33, 35), (41, 51, 57, 36), (58, 52, 41, 36), (51, 26, 28, 57), (29, 27, 52, 58), (45, 53, 47, 38), (48, 54, 45, 38), (53, 4, 12, 47), (13, 5, 54, 48), (38, 47, 63, 42), (64, 48, 38, 42), (47, 12, 6, 63), (7, 13, 48, 64), (0, 65, 61, 8), (62, 66, 1, 9), (65, 37, 43, 61), (43, 37, 66, 62), (8, 61, 59, 10), (60, 62, 9, 11), (61, 43, 44, 59), (44, 43, 62, 60), (10, 59, 49, 14), (50, 60, 11, 15), (59, 44, 39, 49), (39, 44, 60, 50), (26, 51, 55, 34), (56, 52, 27, 35), (51, 41, 46, 55), (46, 41, 52, 56), (881, 879, 63, 6), (64, 880, 882, 7), (879, 878, 42, 63), (42, 878, 880, 64), (69, 203, 201, 71), (202, 204, 70, 72), (75, 211, 209, 73), (210, 212, 76, 74), (79, 85, 113, 111), (114, 86, 80, 112), (81, 83, 197, 77), (198, 84, 82, 78), (87, 89, 85, 79), (86, 90, 88, 80), (93, 91, 83, 81), (84, 92, 94, 82), (95, 99, 91, 93), (92, 100, 96, 94), (97, 101, 89, 87), (90, 102, 98, 88), (213, 211, 75, 117), (76, 212, 214, 118), (115, 103, 207, 205), (208, 104, 116, 206), (123, 115, 205, 203), (206, 116, 124, 204), (69, 123, 203), (204, 124, 70), (125, 71, 201, 199), (202, 72, 126, 200), (127, 137, 143, 131), (144, 138, 128, 132), (135, 129, 139, 141), (140, 130, 136, 142), (141, 139, 145, 147), (146, 140, 142, 148), (131, 143, 149, 133), (150, 144, 132, 134), (147, 145, 113, 121), (114, 146, 148, 122), (133, 149, 119, 111), (120, 150, 134, 112), (137, 135, 141, 143), (142, 136, 138, 144), (129, 127, 131, 139), (132, 128, 130, 140), (139, 131, 133, 145), (134, 132, 140, 146), (143, 141, 147, 149), (148, 142, 144, 150), (145, 133, 111, 113), (112, 134, 146, 114), (149, 147, 121, 119), (122, 148, 150, 120), (169, 171, 151, 157), (152, 172, 170, 158), (159, 161, 155, 153), (156, 162, 160, 154), (163, 167, 161, 159), (162, 168, 164, 160), (165, 173, 171, 169), (172, 174, 166, 170), (161, 169, 157, 155), (158, 170, 162, 156), (171, 159, 153, 151), (154, 160, 172, 152), (173, 163, 159, 171), (160, 164, 174, 172), (167, 165, 169, 161), (170, 166, 168, 162), (177, 179, 183, 185), (184, 180, 178, 186), (185, 183, 195, 193), (196, 184, 186, 194), (181, 187, 191, 189), (192, 188, 182, 190), (157, 121, 105, 155), (106, 122, 158, 156), (67, 109, 189, 191), (190, 110, 68, 192), (195, 107, 105, 193), (106, 108, 196, 194), (151, 153, 107, 119), (108, 154, 152, 120), (155, 105, 107, 153), (108, 106, 156, 154), (157, 151, 119, 121), (120, 152, 158, 122), (125, 199, 213, 117), (214, 200, 126, 118), (111, 117, 75, 197), (76, 118, 112, 198), (117, 111, 119), (120, 112, 118), (221, 75, 73, 217), (74, 76, 222, 218), (217, 73, 215), (216, 74, 218), (219, 197, 75, 221), (76, 198, 220, 222), (229, 215, 219, 225), (220, 216, 230, 226), (227, 221, 217, 223), (218, 222, 228, 224), (223, 217, 215, 229), (216, 218, 224, 230), (225, 219, 221, 227), (222, 220, 226, 228), (231, 229, 225, 237), (226, 230, 232, 238), (235, 227, 223, 233), (224, 228, 236, 234), (233, 223, 229, 231), (230, 224, 234, 232), (237, 225, 227, 235), (228, 226, 238, 236), (209, 207, 73), (74, 208, 210), (103, 215, 73, 207), (74, 216, 104, 208), (99, 97, 87, 91), (88, 98, 100, 92), (95, 93, 89, 101), (90, 94, 96, 102), (89, 93, 81, 85), (82, 94, 90, 86), (91, 87, 79, 83), (80, 88, 92, 84), (83, 79, 111, 197), (112, 80, 84, 198), (81, 77, 113, 85), (114, 78, 82, 86), (195, 183, 181, 189), (182, 184, 196, 190), (183, 179, 175, 181), (176, 180, 184, 182), (189, 109, 107, 195), (108, 110, 190, 196), (191, 187, 185, 193), (186, 188, 192, 194), (105, 67, 191, 193), (192, 68, 106, 194), (187, 239, 177, 185), (178, 240, 188, 186), (187, 181, 175, 239), (176, 182, 188, 240), (125, 117, 119, 107), (120, 118, 126, 108), (125, 107, 109, 71), (110, 108, 126, 72), (109, 67, 69, 71), (70, 68, 110, 72), (219, 215, 77, 197), (78, 216, 220, 198), (237, 235, 233, 231), (234, 236, 238, 232), (97, 99, 95, 101), (96, 100, 98, 102), (135, 137, 127, 129), (128, 138, 136, 130), (165, 167, 163, 173), (164, 168, 166, 174), (177, 239, 175, 179), (176, 240, 178, 180), (115, 123, 105, 121), (106, 124, 116, 122), (69, 67, 105, 123), (106, 68, 70, 124), (121, 113, 103, 115), (104, 114, 122, 116), (103, 113, 77, 215), (78, 114, 104, 216), (259, 257, 273, 275), (274, 258, 260, 276), (261, 259, 275, 277), (276, 260, 262, 278), (263, 261, 277, 279), (278, 262, 264, 280), (265, 263, 279, 281), (280, 264, 266, 282), (267, 265, 281, 283), (282, 266, 268, 284), (269, 267, 283, 285), (284, 268, 270, 286), (271, 269, 285, 287), (286, 270, 272, 288), (257, 271, 287, 273), (288, 272, 258, 274), (275, 273, 291, 289), (292, 274, 276, 290), (277, 275, 289, 293), (290, 276, 278, 294), (279, 277, 293, 295), (294, 278, 280, 296), (281, 279, 295, 297), (296, 280, 282, 298), (283, 281, 297, 299), (298, 282, 284, 300), (285, 283, 299, 301), (300, 284, 286, 302), (287, 285, 301, 303), (302, 286, 288, 304), (273, 287, 303, 291), (304, 288, 274, 292), (289, 291, 305, 307), (306, 292, 290, 308), (293, 289, 307, 309), (308, 290, 294, 310), (295, 293, 309, 311), (310, 294, 296, 312), (297, 295, 311, 313), (312, 296, 298, 314), (299, 297, 313, 315), (314, 298, 300, 316), (301, 299, 315, 317), (316, 300, 302, 318), (303, 301, 317, 319), (318, 302, 304, 320), (291, 303, 319, 305), (320, 304, 292, 306), (307, 305, 323, 321), (324, 306, 308, 322), (309, 307, 321, 325), (322, 308, 310, 326), (311, 309, 325, 327), (326, 310, 312, 328), (313, 311, 327, 329), (328, 312, 314, 330), (315, 313, 329, 331), (330, 314, 316, 332), (317, 315, 331, 333), (332, 316, 318, 334), (319, 317, 333, 335), (334, 318, 320, 336), (305, 319, 335, 323), (336, 320, 306, 324), (321, 323, 337, 339), (338, 324, 322, 340), (325, 321, 339, 341), (340, 322, 326, 342), (327, 325, 341, 343), (342, 326, 328, 344), (329, 327, 343, 345), (344, 328, 330, 346), (331, 329, 345, 347), (346, 330, 332, 348), (333, 331, 347, 349), (348, 332, 334, 350), (335, 333, 349, 351), (350, 334, 336, 352), (323, 335, 351, 337), (352, 336, 324, 338), (339, 337, 355, 353), (356, 338, 340, 354), (341, 339, 353, 357), (354, 340, 342, 358), (343, 341, 357, 359), (358, 342, 344, 360), (345, 343, 359, 361), (360, 344, 346, 362), (347, 345, 361, 363), (362, 346, 348, 364), (349, 347, 363, 365), (364, 348, 350, 366), (351, 349, 365, 367), (366, 350, 352, 368), (337, 351, 367, 355), (368, 352, 338, 356), (353, 355, 369, 371), (370, 356, 354, 372), (357, 353, 371, 373), (372, 354, 358, 374), (359, 357, 373, 375), (374, 358, 360, 376), (361, 359, 375, 377), (376, 360, 362, 378), (363, 361, 377, 379), (378, 362, 364, 380), (365, 363, 379, 381), (380, 364, 366, 382), (367, 365, 381, 383), (382, 366, 368, 384), (355, 367, 383, 369), (384, 368, 356, 370), (371, 369, 387, 385), (388, 370, 372, 386), (373, 371, 385, 389), (386, 372, 374, 390), (375, 373, 389, 391), (390, 374, 376, 392), (377, 375, 391, 393), (392, 376, 378, 394), (379, 377, 393, 395), (394, 378, 380, 396), (381, 379, 395, 397), (396, 380, 382, 398), (383, 381, 397, 399), (398, 382, 384, 400), (369, 383, 399, 387), (400, 384, 370, 388), (385, 387, 403, 401), (404, 388, 386, 402), (389, 385, 401, 405), (402, 386, 390, 406), (391, 389, 405, 407), (406, 390, 392, 408), (393, 391, 407, 409), (408, 392, 394, 410), (395, 393, 409, 411), (410, 394, 396, 412), (397, 395, 411, 413), (412, 396, 398, 414), (399, 397, 413, 415), (414, 398, 400, 416), (387, 399, 415, 403), (416, 400, 388, 404), (401, 403, 419, 417), (420, 404, 402, 418), (405, 401, 417, 421), (418, 402, 406, 422), (407, 405, 421, 423), (422, 406, 408, 424), (409, 407, 423, 425), (424, 408, 410, 426), (411, 409, 425, 427), (426, 410, 412, 428), (413, 411, 427, 429), (428, 412, 414, 430), (415, 413, 429, 431), (430, 414, 416, 432), (403, 415, 431, 419), (432, 416, 404, 420), (417, 419, 435, 433), (436, 420, 418, 434), (421, 417, 433, 437), (434, 418, 422, 438), (423, 421, 437, 439), (438, 422, 424, 440), (425, 423, 439, 441), (440, 424, 426, 442), (427, 425, 441, 443), (442, 426, 428, 444), (429, 427, 443, 445), (444, 428, 430, 446), (431, 429, 445, 447), (446, 430, 432, 448), (419, 431, 447, 435), (448, 432, 420, 436), (439, 464, 456, 441), (457, 465, 440, 442), (464, 453, 449, 456), (449, 453, 465, 457), (441, 456, 458, 443), (459, 457, 442, 444), (456, 449, 450, 458), (450, 449, 457, 459), (443, 458, 460, 445), (461, 459, 444, 446), (458, 450, 451, 460), (451, 450, 459, 461), (445, 460, 466, 447), (467, 461, 446, 448), (460, 451, 455, 466), (455, 451, 461, 467), (437, 462, 464, 439), (465, 463, 438, 440), (462, 452, 453, 464), (453, 452, 463, 465), (447, 466, 468, 435), (469, 467, 448, 436), (466, 455, 454, 468), (454, 455, 467, 469), (433, 435, 472, 470), (473, 436, 434, 471), (437, 433, 470, 474), (471, 434, 438, 475), (462, 437, 474, 476), (475, 438, 463, 477), (452, 462, 476, 478), (477, 463, 452, 478), (435, 468, 479, 472), (480, 469, 436, 473), (468, 454, 481, 479), (481, 454, 469, 480), (470, 472, 484, 482), (485, 473, 471, 483), (474, 470, 482, 486), (483, 471, 475, 487), (476, 474, 486, 488), (487, 475, 477, 489), (478, 476, 488, 490), (489, 477, 478, 490), (472, 479, 491, 484), (492, 480, 473, 485), (479, 481, 493, 491), (493, 481, 480, 492), (482, 484, 564, 736), (565, 485, 483, 737), (486, 482, 736, 494), (737, 483, 487, 495), (488, 486, 494, 734), (495, 487, 489, 735), (490, 488, 734, 496), (735, 489, 490, 496), (484, 491, 738, 564), (739, 492, 485, 565), (491, 493, 563, 738), (563, 493, 492, 739), (499, 497, 509, 511), (510, 498, 500, 512), (501, 499, 511, 519), (512, 500, 502, 520), (503, 501, 519, 513), (520, 502, 504, 514), (505, 503, 513, 515), (514, 504, 505, 515), (497, 506, 516, 509), (517, 507, 498, 510), (506, 508, 518, 516), (518, 508, 507, 517), (511, 509, 521, 523), (522, 510, 512, 524), (519, 511, 523, 525), (524, 512, 520, 526), (513, 519, 525, 527), (526, 520, 514, 528), (515, 513, 527, 529), (528, 514, 515, 529), (509, 516, 530, 521), (531, 517, 510, 522), (516, 518, 532, 530), (532, 518, 517, 531), (557, 497, 499, 555), (500, 498, 558, 556), (555, 499, 501, 547), (502, 500, 556, 548), (533, 547, 553, 539), (554, 548, 534, 540), (547, 501, 503, 553), (504, 502, 548, 554), (539, 553, 549, 535), (549, 554, 540, 535), (553, 503, 505, 549), (505, 504, 554, 549), (537, 551, 557, 541), (558, 552, 538, 542), (551, 506, 497, 557), (498, 507, 552, 558), (536, 550, 551, 537), (552, 550, 536, 538), (550, 508, 506, 551), (507, 508, 550, 552), (543, 545, 628, 586), (629, 546, 544, 587), (547, 533, 566, 568), (567, 534, 548, 569), (541, 557, 572, 570), (573, 558, 542, 571), (557, 555, 574, 572), (575, 556, 558, 573), (555, 547, 568, 574), (569, 548, 556, 575), (559, 543, 586, 626), (587, 544, 560, 627), (568, 566, 576, 580), (577, 567, 569, 581), (570, 572, 582, 578), (583, 573, 571, 579), (568, 580, 584, 574), (585, 581, 569, 575), (572, 574, 584, 582), (585, 575, 573, 583), (586, 628, 592, 590), (593, 629, 587, 591), (626, 586, 590, 594), (591, 587, 627, 595), (630, 626, 594, 596), (595, 627, 631, 597), (628, 632, 598, 592), (599, 633, 629, 593), (634, 630, 596, 600), (597, 631, 635, 601), (632, 636, 602, 598), (603, 637, 633, 599), (588, 634, 600, 604), (601, 635, 589, 605), (636, 588, 604, 602), (605, 589, 637, 603), (590, 592, 606, 608), (607, 593, 591, 609), (594, 590, 608, 610), (609, 591, 595, 611), (596, 594, 610, 612), (611, 595, 597, 613), (592, 598, 614, 606), (615, 599, 593, 607), (600, 596, 612, 616), (613, 597, 601, 617), (598, 602, 618, 614), (619, 603, 599, 615), (604, 600, 616, 620), (617, 601, 605, 621), (602, 604, 620, 618), (621, 605, 603, 619), (608, 606, 638, 640), (639, 607, 609, 641), (610, 608, 640, 642), (641, 609, 611, 643), (612, 610, 642, 644), (643, 611, 613, 645), (606, 614, 646, 638), (647, 615, 607, 639), (616, 612, 644, 648), (645, 613, 617, 649), (614, 618, 650, 646), (651, 619, 615, 647), (620, 616, 648, 652), (649, 617, 621, 653), (618, 620, 652, 650), (653, 621, 619, 651), (640, 638, 656, 654), (657, 639, 641, 655), (642, 640, 654, 658), (655, 641, 643, 659), (644, 642, 658, 660), (659, 643, 645, 661), (638, 646, 662, 656), (663, 647, 639, 657), (648, 644, 660, 664), (661, 645, 649, 665), (646, 650, 666, 662), (667, 651, 647, 663), (652, 648, 664, 668), (665, 649, 653, 669), (650, 652, 668, 666), (669, 653, 651, 667), (654, 656, 672, 670), (673, 657, 655, 671), (658, 654, 670, 674), (671, 655, 659, 675), (660, 658, 674, 698), (675, 659, 661, 699), (656, 662, 700, 672), (701, 663, 657, 673), (664, 660, 698, 676), (699, 661, 665, 677), (662, 666, 678, 700), (679, 667, 663, 701), (668, 664, 676, 680), (677, 665, 669, 681), (666, 668, 680, 678), (681, 669, 667, 679), (706, 684, 682, 716), (683, 685, 707, 717), (716, 682, 686, 714), (687, 683, 717, 715), (714, 686, 688, 702), (689, 687, 715, 703), (704, 690, 684, 706), (685, 691, 705, 707), (702, 688, 692, 712), (693, 689, 703, 713), (708, 694, 690, 704), (691, 695, 709, 705), (712, 692, 696, 710), (697, 693, 713, 711), (710, 696, 694, 708), (695, 697, 711, 709), (672, 722, 732, 670), (733, 723, 673, 671), (722, 706, 716, 732), (717, 707, 723, 733), (670, 732, 730, 674), (731, 733, 671, 675), (732, 716, 714, 730), (715, 717, 733, 731), (674, 730, 718, 698), (719, 731, 675, 699), (730, 714, 702, 718), (703, 715, 731, 719), (700, 720, 722, 672), (723, 721, 701, 673), (720, 704, 706, 722), (707, 705, 721, 723), (698, 718, 728, 676), (729, 719, 699, 677), (718, 702, 712, 728), (713, 703, 719, 729), (678, 724, 720, 700), (721, 725, 679, 701), (724, 708, 704, 720), (705, 709, 725, 721), (676, 728, 726, 680), (727, 729, 677, 681), (728, 712, 710, 726), (711, 713, 729, 727), (680, 726, 724, 678), (725, 727, 681, 679), (726, 710, 708, 724), (709, 711, 727, 725), (209, 211, 696, 692), (697, 212, 210, 693), (211, 213, 694, 696), (695, 214, 212, 697), (199, 690, 694, 213), (695, 691, 200, 214), (199, 201, 684, 690), (685, 202, 200, 691), (201, 203, 682, 684), (683, 204, 202, 685), (203, 205, 686, 682), (687, 206, 204, 683), (205, 207, 688, 686), (689, 208, 206, 687), (207, 209, 692, 688), (693, 210, 208, 689), (564, 545, 543, 736), (544, 546, 565, 737), (736, 543, 559, 494), (560, 544, 737, 495), (494, 559, 624, 734), (625, 560, 495, 735), (734, 624, 561, 496), (561, 625, 735, 496), (738, 622, 545, 564), (546, 623, 739, 565), (563, 562, 622, 738), (623, 562, 563, 739), (559, 762, 742, 624), (743, 763, 560, 625), (762, 533, 539, 742), (540, 534, 763, 743), (624, 742, 761, 561), (761, 743, 625, 561), (742, 539, 535, 761), (535, 540, 743, 761), (622, 740, 758, 545), (759, 741, 623, 546), (740, 537, 541, 758), (542, 538, 741, 759), (562, 760, 740, 622), (741, 760, 562, 623), (760, 536, 537, 740), (538, 536, 760, 741), (533, 762, 744, 566), (745, 763, 534, 567), (762, 559, 626, 744), (627, 560, 763, 745), (545, 758, 746, 628), (747, 759, 546, 629), (758, 541, 570, 746), (571, 542, 759, 747), (566, 744, 748, 576), (749, 745, 567, 577), (744, 626, 630, 748), (631, 627, 745, 749), (628, 746, 750, 632), (751, 747, 629, 633), (746, 570, 578, 750), (579, 571, 747, 751), (576, 748, 752, 580), (753, 749, 577, 581), (748, 630, 634, 752), (635, 631, 749, 753), (632, 750, 754, 636), (755, 751, 633, 637), (750, 578, 582, 754), (583, 579, 751, 755), (588, 756, 752, 634), (753, 757, 589, 635), (756, 584, 580, 752), (581, 585, 757, 753), (636, 754, 756, 588), (757, 755, 637, 589), (754, 582, 584, 756), (585, 583, 755, 757), (241, 243, 766, 764), (767, 244, 242, 765), (243, 245, 768, 766), (769, 246, 244, 767), (249, 251, 772, 770), (773, 252, 250, 771), (251, 253, 774, 772), (775, 254, 252, 773), (253, 255, 776, 774), (777, 256, 254, 775), (255, 241, 764, 776), (765, 242, 256, 777), (764, 766, 778, 780), (779, 767, 765, 781), (766, 768, 782, 778), (783, 769, 767, 779), (770, 772, 786, 784), (787, 773, 771, 785), (772, 774, 788, 786), (789, 775, 773, 787), (774, 776, 790, 788), (791, 777, 775, 789), (776, 764, 780, 790), (781, 765, 777, 791), (784, 842, 794, 792), (795, 843, 785, 793), (770, 784, 792, 798), (793, 785, 771, 799), (842, 782, 796, 794), (797, 783, 843, 795), (782, 768, 800, 796), (801, 769, 783, 797), (249, 770, 798, 802), (799, 771, 250, 803), (768, 245, 806, 800), (807, 246, 769, 801), (247, 249, 802, 804), (803, 250, 248, 805), (245, 247, 804, 806), (805, 248, 246, 807), (808, 810, 816, 814), (817, 811, 809, 815), (810, 812, 818, 816), (819, 813, 811, 817), (814, 816, 822, 820), (823, 817, 815, 821), (816, 818, 824, 822), (825, 819, 817, 823), (804, 826, 828, 806), (829, 827, 805, 807), (826, 810, 808, 828), (809, 811, 827, 829), (802, 830, 826, 804), (827, 831, 803, 805), (830, 812, 810, 826), (811, 813, 831, 827), (806, 828, 832, 800), (833, 829, 807, 801), (828, 808, 814, 832), (815, 809, 829, 833), (798, 834, 830, 802), (831, 835, 799, 803), (834, 818, 812, 830), (813, 819, 835, 831), (800, 832, 836, 796), (837, 833, 801, 797), (832, 814, 820, 836), (821, 815, 833, 837), (796, 836, 838, 794), (839, 837, 797, 795), (836, 820, 822, 838), (823, 821, 837, 839), (792, 840, 834, 798), (835, 841, 793, 799), (840, 824, 818, 834), (819, 825, 841, 835), (794, 838, 840, 792), (841, 839, 795, 793), (838, 822, 824, 840), (825, 823, 839, 841), (782, 842, 844, 778), (845, 843, 783, 779), (842, 784, 786, 844), (787, 785, 843, 845), (778, 844, 846, 780), (847, 845, 779, 781), (844, 786, 788, 846), (789, 787, 845, 847), (780, 846, 790), (791, 847, 781), (846, 788, 790), (791, 789, 847), (241, 850, 848, 243), (849, 851, 242, 244), (850, 257, 259, 848), (260, 258, 851, 849), (243, 848, 852, 245), (853, 849, 244, 246), (848, 259, 261, 852), (262, 260, 849, 853), (245, 852, 854, 247), (855, 853, 246, 248), (852, 261, 263, 854), (264, 262, 853, 855), (247, 854, 856, 249), (857, 855, 248, 250), (854, 263, 265, 856), (266, 264, 855, 857), (249, 856, 858, 251), (859, 857, 250, 252), (856, 265, 267, 858), (268, 266, 857, 859), (251, 858, 860, 253), (861, 859, 252, 254), (858, 267, 269, 860), (270, 268, 859, 861), (253, 860, 862, 255), (863, 861, 254, 256), (860, 269, 271, 862), (272, 270, 861, 863), (257, 850, 862, 271), (863, 851, 258, 272), (850, 241, 255, 862), (256, 242, 851, 863), (4, 872, 874, 2), (875, 873, 5, 3), (872, 525, 523, 874), (524, 526, 873, 875), (53, 864, 872, 4), (873, 865, 54, 5), (864, 527, 525, 872), (526, 528, 865, 873), (45, 866, 864, 53), (865, 866, 45, 54), (866, 529, 527, 864), (528, 529, 866, 865), (2, 874, 867, 28), (868, 875, 3, 29), (874, 523, 521, 867), (522, 524, 875, 868), (28, 867, 869, 57), (870, 868, 29, 58), (867, 521, 530, 869), (531, 522, 868, 870), (57, 869, 871, 36), (871, 870, 58, 36), (869, 530, 532, 871), (532, 531, 870, 871), (14, 889, 883, 10), (884, 890, 15, 11), (889, 899, 18, 883), (19, 900, 890, 884), (10, 883, 885, 8), (886, 884, 11, 9), (883, 18, 16, 885), (17, 19, 884, 886), (891, 0, 8, 885), (9, 1, 892, 886), (885, 16, 24, 891), (25, 17, 886, 892), (65, 893, 887, 37), (887, 894, 66, 37), (893, 897, 40, 887), (40, 898, 894, 887), (0, 891, 893, 65), (894, 892, 1, 66), (891, 24, 897, 893), (898, 25, 892, 894), (876, 895, 888, 901), (888, 896, 877, 901), (895, 49, 39, 888), (39, 50, 896, 888), (899, 889, 895, 876), (896, 890, 900, 877), (889, 14, 49, 895), (50, 15, 890, 896), (899, 881, 30, 18), (31, 882, 900, 19), (18, 30, 32, 16), (33, 31, 19, 17), (16, 32, 34, 24), (35, 33, 17, 25), (55, 897, 24, 34), (25, 898, 56, 35), (46, 40, 897, 55), (898, 40, 46, 56), (901, 878, 879, 876), (880, 878, 901, 877), (876, 879, 881, 899), (882, 880, 877, 900)])
me_body.polygons.foreach_set('use_smooth', [True] * 906)
me_body.materials.append(mat_base_mesh)
me_body.use_remesh_preserve_volume = False
me_body.use_remesh_preserve_attributes = False
me_body.use_mirror_x = True
me_body.update()
arm_armature = bpy.data.armatures.new('Armature')  # bones are not reproduced

# ---- objects
ob_armature = bpy.data.objects.new('Armature', arm_armature)
ob_body = bpy.data.objects.new('body', me_body)

# ---- transforms, parenting, visibility, modifiers, constraints
ob_armature.location = (0.0, 0.0, 0.0)
ob_armature.rotation_euler = (1.571, -0.0, -0.0)
ob_armature.show_in_front = True
ob_armature.lineart.crease_threshold = 0.0
ob_body.parent = ob_armature
ob_body.matrix_parent_inverse = Matrix(((1.0, 0.0, 0.0, 0.0), (0.0, -1.629e-07, 1.0, 0.0), (0.0, -1.0, -1.629e-07, 0.0), (0.0, 0.0, 0.0, 1.0)))
ob_body.location = (0.0, 0.0, 0.0)
ob_body.lock_rotations_4d = False
ob_body.empty_display_type = 'ARROWS'
ob_body.lineart.crease_threshold = 0.0
ob_body.use_mesh_mirror_x = True
_vg = ob_body.vertex_groups.new(name='stomach')
for _i, _w in zip([433, 434, 435, 436, 437, 438, 439, 440, 452, 453, 454, 462, 463, 464, 465, 468, 469, 470, 471, 472, 473, 474, 475, 476, 477, 478, 479, 480, 481, 482, 483, 484, 485, 486, 487, 488, 489, 490, 491, 492, 493, 494, 495, 496, 535, 539, 540, 543, 544, 545, 546, 559, 560, 561, 562, 563, 564, 565, 622, 623, 624, 625, 734, 735, 736, 737, 738, 739, 740, 741, 742, 743, 761, 762, 763], [0.1541, 0.1541, 0.0645, 0.0645, 0.1551, 0.1551, 0.06093, 0.06093, 0.1414, 0.03721, 0.02775, 0.1779, 0.1779, 0.05563, 0.05563, 0.03079, 0.03079, 0.4856, 0.4856, 0.2272, 0.2272, 0.5865, 0.5865, 0.5209, 0.5209, 0.3079, 0.1285, 0.1285, 0.1242, 0.6113, 0.6113, 0.6298, 0.6298, 0.6422, 0.6422, 0.6426, 0.6426, 0.6632, 0.7052, 0.7052, 0.7334, 0.2642, 0.2642, 0.4018, 0.009693, 0.005544, 0.005544, 0.02802, 0.02802, 0.04283, 0.04283, 0.05827, 0.05827, 0.1573, 0.05771, 0.1782, 0.1723, 0.1723, 0.06415, 0.06415, 0.1411, 0.1411, 0.291, 0.291, 0.2489, 0.2489, 0.1774, 0.1774, 0.003384, 0.003384, 0.07127, 0.07127, 0.07591, 0.006851, 0.006851]): _vg.add([_i], _w, 'REPLACE')
_vg = ob_body.vertex_groups.new(name='chest')
for _i, _w in zip([470, 471, 472, 473, 474, 475, 476, 477, 478, 482, 483, 484, 485, 486, 487, 488, 489, 490, 491, 492, 493, 494, 495, 496, 497, 498, 499, 500, 501, 502, 503, 504, 505, 506, 507, 508, 509, 510, 511, 512, 513, 514, 515, 516, 517, 518, 519, 520, 521, 522, 523, 524, 525, 526, 527, 528, 529, 530, 531, 532, 533, 534, 535, 536, 537, 538, 539, 540, 541, 542, 543, 544, 545, 546, 549, 550, 551, 552, 553, 554, 557, 558, 559, 560, 561, 562, 563, 564, 565, 566, 567, 570, 571, 586, 587, 622, 623, 624, 625, 626, 627, 628, 629, 734, 735, 736, 737, 738, 739, 740, 741, 742, 743, 744, 745, 746, 747, 758, 759, 760, 761, 762, 763, 864, 865, 866, 874, 875], [0.05209, 0.05209, 0.02897, 0.02897, 0.06051, 0.06051, 0.043, 0.043, 0.02412, 0.1901, 0.1901, 0.1526, 0.1526, 0.1945, 0.1945, 0.2189, 0.2189, 0.2086, 0.1435, 0.1435, 0.1416, 0.5448, 0.5448, 0.5049, 0.06529, 0.06529, 0.06638, 0.06638, 0.03651, 0.03651, 0.1056, 0.1056, 0.5755, 0.136, 0.136, 0.3956, 0.1112, 0.1112, 0.2439, 0.2439, 0.1045, 0.1045, 0.1751, 0.1171, 0.1171, 0.1526, 0.08345, 0.08345, 0.0209, 0.0209, 0.07094, 0.07094, 0.02908, 0.02908, 0.0357, 0.0357, 0.05842, 0.01926, 0.01926, 0.0213, 0.08124, 0.08124, 0.6723, 0.5854, 0.2637, 0.2637, 0.2879, 0.2879, 0.08275, 0.08275, 0.1168, 0.1168, 0.2119, 0.2119, 0.6368, 0.416, 0.1339, 0.1339, 0.1336, 0.1336, 0.02365, 0.02365, 0.2022, 0.2022, 0.6979, 0.7792, 0.728, 0.5551, 0.5551, 0.01987, 0.01987, 0.00888, 0.00888, 0.06211, 0.06211, 0.7181, 0.718, 0.59, 0.59, 0.06859, 0.06859, 0.05839, 0.05839, 0.5614, 0.5614, 0.5085, 0.5085, 0.7129, 0.7129, 0.6024, 0.6024, 0.5217, 0.5217, 0.05419, 0.05419, 0.03511, 0.03511, 0.1464, 0.1464, 0.7271, 0.719, 0.1434, 0.1434, 0.0003286, 0.0003285, 0.0167, 0.0006052, 0.0006052]): _vg.add([_i], _w, 'REPLACE')
_vg = ob_body.vertex_groups.new(name='neck')
for _i, _w in zip([2, 3, 4, 5, 6, 7, 12, 13, 20, 21, 22, 23, 24, 25, 26, 27, 28, 29, 30, 31, 32, 33, 34, 35, 36, 38, 40, 41, 42, 45, 46, 47, 48, 51, 52, 53, 54, 55, 56, 57, 58, 63, 64, 497, 498, 499, 500, 501, 502, 503, 504, 505, 506, 507, 508, 509, 510, 511, 512, 513, 514, 515, 516, 517, 518, 519, 520, 521, 522, 523, 524, 525, 526, 527, 528, 529, 530, 531, 532, 533, 534, 535, 536, 537, 538, 539, 540, 541, 542, 549, 550, 551, 552, 553, 554, 555, 556, 557, 558, 559, 560, 562, 563, 564, 565, 566, 567, 568, 569, 574, 575, 576, 577, 580, 581, 584, 585, 586, 587, 622, 623, 626, 627, 736, 737, 738, 739, 740, 741, 742, 743, 744, 745, 758, 759, 760, 761, 762, 763, 864, 865, 866, 867, 868, 869, 870, 871, 872, 873, 874, 875, 878, 879, 880, 881, 882, 897, 898], [0.2442, 0.2442, 0.2727, 0.2727, 0.07193, 0.07193, 0.1447, 0.1447, 0.072, 0.072, 0.1006, 0.1006, 0.0001687, 0.0001688, 0.07381, 0.07381, 0.2579, 0.2579, 0.03442, 0.03442, 0.02928, 0.02928, 0.03221, 0.03221, 0.3184, 0.1359, 0.00707, 0.1135, 0.06056, 0.3584, 0.05431, 0.1385, 0.1385, 0.0952, 0.0952, 0.3325, 0.3325, 0.04945, 0.04945, 0.2875, 0.2875, 0.06274, 0.06274, 0.1085, 0.1085, 0.09699, 0.09699, 0.1062, 0.1062, 0.1683, 0.1683, 0.2124, 0.2747, 0.2747, 0.3722, 0.5481, 0.5481, 0.3732, 0.3732, 0.6344, 0.6344, 0.6429, 0.6708, 0.6708, 0.6949, 0.539, 0.539, 0.7055, 0.7055, 0.6673, 0.6673, 0.6778, 0.6778, 0.6897, 0.6897, 0.6798, 0.7228, 0.7228, 0.7228, 0.0, 0.0, 0.0, 1.4e-07, 6.945e-09, 6.945e-09, 0.0, 0.0, 0.0, 0.0, 0.07686, 0.3489, 0.1414, 0.1414, 0.05427, 0.05427, 0.008337, 0.008337, 0.029, 0.029, 0.0, 0.0, 0.0, 0.0, 0.0, 0.0, 0.0, 0.0, 0.0, 0.0, 0.0, 0.0, 0.0, 0.0, 0.0, 0.0, 0.0, 0.0, 0.0, 0.0, 0.0, 0.0, 0.0, 0.0, 0.0, 0.0, 0.0, 0.0, 0.0, 0.0, 0.0, 0.0, 0.0, 0.0, 0.0, 0.0, 0.01594, 0.0, 0.0, 0.0, 0.5745, 0.5745, 0.5685, 0.5745, 0.5745, 0.5702, 0.5702, 0.5788, 0.5659, 0.5659, 0.5871, 0.5871, 0.01304, 0.01647, 0.01647, 0.02623, 0.02623, 0.005917, 0.005917]): _vg.add([_i], _w, 'REPLACE')
_vg = ob_body.vertex_groups.new(name='head')
for _i, _w in zip([0, 1, 2, 3, 4, 5, 6, 7, 8, 9, 10, 11, 12, 13, 14, 15, 16, 17, 18, 19, 20, 21, 22, 23, 24, 25, 26, 27, 28, 29, 30, 31, 32, 33, 34, 35, 36, 37, 38, 39, 40, 41, 42, 43, 44, 45, 46, 47, 48, 49, 50, 51, 52, 53, 54, 55, 56, 57, 58, 59, 60, 61, 62, 63, 64, 65, 66, 509, 510, 511, 512, 513, 514, 515, 516, 517, 518, 519, 520, 521, 522, 523, 524, 525, 526, 527, 528, 529, 530, 531, 532, 864, 865, 866, 867, 868, 869, 870, 871, 872, 873, 874, 875, 876, 877, 878, 879, 880, 881, 882, 883, 884, 885, 886, 887, 888, 889, 890, 891, 892, 893, 894, 895, 896, 897, 898, 899, 900, 901], [0.9921, 0.9921, 0.7282, 0.7282, 0.6935, 0.6935, 0.9192, 0.9192, 0.9959, 0.9959, 0.9953, 0.9953, 0.8374, 0.8374, 0.9924, 0.9924, 0.9776, 0.9776, 0.9743, 0.9743, 0.9202, 0.9202, 0.8871, 0.8871, 0.9726, 0.9726, 0.9195, 0.9195, 0.7166, 0.7166, 0.9528, 0.9528, 0.9562, 0.9562, 0.9552, 0.9552, 0.6568, 0.9934, 0.8472, 0.994, 0.9691, 0.8773, 0.9319, 0.9987, 0.9982, 0.5962, 0.9412, 0.8443, 0.8443, 0.9933, 0.9933, 0.8969, 0.8969, 0.6264, 0.6264, 0.9461, 0.9461, 0.6887, 0.6887, 0.9973, 0.9973, 0.9978, 0.9978, 0.9295, 0.9295, 0.9924, 0.9924, 0.05349, 0.05349, 0.052, 0.052, 0.05987, 0.05987, 0.06419, 0.05753, 0.05753, 0.05644, 0.05535, 0.05535, 0.1813, 0.1813, 0.1522, 0.1522, 0.1782, 0.1782, 0.1912, 0.1912, 0.2026, 0.1998, 0.1998, 0.2047, 0.3559, 0.3559, 0.3578, 0.3703, 0.3703, 0.385, 0.385, 0.3779, 0.3614, 0.3614, 0.3453, 0.3453, 0.9766, 0.9766, 0.9646, 0.9627, 0.9627, 0.9573, 0.9573, 0.9875, 0.9875, 0.9886, 0.9886, 0.9846, 0.9868, 0.9848, 0.9848, 0.9849, 0.9849, 0.984, 0.984, 0.9861, 0.9861, 0.9697, 0.9697, 0.9748, 0.9748, 0.9772]): _vg.add([_i], _w, 'REPLACE')
_vg = ob_body.vertex_groups.new(name='collar.l')
for _i, _w in zip([4, 5, 6, 12, 13, 22, 30, 32, 38, 45, 47, 53, 54, 63, 482, 483, 484, 486, 487, 488, 489, 490, 494, 495, 496, 497, 499, 501, 503, 505, 506, 507, 508, 509, 510, 511, 512, 513, 514, 515, 516, 517, 518, 519, 520, 521, 523, 524, 525, 526, 527, 529, 530, 533, 535, 536, 537, 538, 539, 540, 541, 543, 545, 547, 549, 550, 551, 553, 555, 557, 559, 561, 562, 563, 564, 566, 568, 570, 572, 574, 576, 578, 580, 582, 584, 586, 590, 592, 594, 596, 622, 623, 624, 625, 626, 628, 630, 632, 634, 636, 734, 735, 736, 737, 738, 740, 741, 742, 744, 746, 748, 750, 752, 754, 756, 758, 760, 761, 762, 864, 866, 867, 872, 873, 874, 875, 881], [0.0, 0.0, 0.0, 0.0, 0.0, 0.0, 0.0, 0.0, 0.0, 0.0, 0.0, 0.0, 0.0, 0.0, 0.04485, 0.0, 0.0392, 0.02253, 0.0, 0.004686, 0.0, 0.0, 2.058e-10, 0.0, 2.6e-11, 0.7855, 0.8029, 0.8179, 0.6863, 0.09357, 0.5281, 0.008675, 0.102, 0.2199, 0.0, 0.3176, 0.0, 0.1769, 0.0, 0.05423, 0.1238, 0.007095, 0.04451, 0.3086, 0.0, 0.06947, 6.251e-12, 0.0, 2.432e-05, 0.0, 2.247e-05, 4.576e-19, 0.008668, 0.803, 0.1284, 0.1462, 0.6118, 0.02233, 0.5973, 0.01284, 0.8086, 0.7023, 0.6334, 0.9013, 0.1326, 0.1091, 0.6735, 0.7634, 0.8969, 0.8606, 0.6114, 0.05686, 0.0649, 0.006121, 0.1967, 0.7824, 0.8425, 0.7339, 0.7985, 0.8469, 0.4999, 0.3531, 0.5, 0.4824, 0.5, 0.7223, 0.07308, 0.05683, 0.0381, 0.01682, 0.1537, 0.001108, 0.007064, 0.0, 0.6511, 0.6699, 0.1972, 0.2586, 0.006846, 0.02966, 1.855e-08, 0.0, 3.94e-09, 0.0, 0.0539, 0.2851, 0.02014, 0.3309, 0.6742, 0.6916, 0.2008, 0.2546, 0.2, 0.07482, 0.2, 0.721, 0.09875, 0.08678, 0.6925, 8.679e-20, 0.0, 0.01479, 4.973e-14, 0.0, 1.247e-16, 0.0, 0.0]): _vg.add([_i], _w, 'REPLACE')
_vg = ob_body.vertex_groups.new(name='upperarm.l')
for _i, _w in zip([533, 535, 539, 541, 543, 545, 547, 553, 555, 557, 559, 561, 564, 566, 568, 570, 572, 574, 576, 578, 580, 582, 584, 586, 588, 590, 592, 594, 596, 598, 600, 602, 604, 606, 608, 610, 612, 614, 616, 618, 620, 624, 626, 628, 630, 632, 634, 636, 638, 640, 642, 644, 646, 648, 650, 652, 654, 656, 658, 660, 662, 664, 666, 668, 670, 672, 674, 698, 700, 734, 736, 742, 744, 746, 748, 750, 752, 754, 756, 758, 761, 762], [0.004815, 0.0, 2.032e-09, 0.07479, 0.1285, 0.08798, 0.04701, 0.0, 0.04515, 0.05303, 0.0888, 0.0, 0.007545, 0.1676, 0.1362, 0.2231, 0.1725, 0.1338, 0.5, 0.6249, 0.5, 0.7848, 0.5, 0.1869, 0.9908, 0.8962, 0.9181, 0.9287, 0.9513, 0.9764, 0.9863, 0.9959, 0.9979, 0.8505, 0.8305, 0.8506, 0.9011, 0.9238, 0.9398, 0.9715, 0.9793, 0.001088, 0.2528, 0.251, 0.7762, 0.7111, 0.9679, 0.9556, 0.5, 0.5234, 0.5014, 0.5, 0.5, 0.5, 0.5, 0.5, 0.1654, 0.2, 0.1962, 0.1962, 0.2, 0.1911, 0.2, 0.1973, 0.01836, 0.02912, 0.03764, 0.01216, 0.004758, 0.0, 0.002396, 4.818e-09, 0.2518, 0.2523, 0.6996, 0.7236, 0.9259, 0.9202, 0.964, 0.09411, 0.0, 0.09127]): _vg.add([_i], _w, 'REPLACE')
_vg = ob_body.vertex_groups.new(name='lowerarm.l')
for _i, _w in zip([69, 71, 123, 125, 199, 201, 203, 205, 207, 209, 211, 213, 606, 608, 610, 612, 614, 616, 618, 620, 638, 640, 642, 644, 646, 648, 650, 652, 654, 656, 658, 660, 662, 664, 666, 668, 670, 672, 674, 676, 678, 680, 682, 684, 686, 688, 690, 692, 694, 696, 698, 700, 702, 704, 706, 708, 710, 712, 714, 716, 718, 720, 722, 724, 726, 728, 730, 732], [0.04234, 0.05157, 0.001981, 0.02342, 0.175, 0.1983, 0.2373, 0.1107, 0.1415, 0.1329, 0.09828, 0.1156, 0.2, 0.1592, 0.1521, 0.1424, 0.2, 0.2, 0.2, 0.2, 0.5, 0.5, 0.3731, 0.4025, 0.5, 0.4459, 0.5, 0.5, 0.8338, 1.0, 0.9906, 0.9999, 1.0, 1.0, 1.0, 1.0, 0.9656, 0.9602, 0.9559, 0.9799, 0.9826, 0.9855, 0.8349, 0.8452, 0.8835, 0.8333, 0.8929, 0.8422, 0.9185, 0.8812, 0.9688, 0.9725, 0.988, 0.9916, 0.988, 0.995, 0.993, 0.99, 0.9896, 0.9865, 0.9966, 0.9971, 0.9951, 0.9985, 0.9988, 0.9979, 0.9953, 0.9959]): _vg.add([_i], _w, 'REPLACE')
_vg = ob_body.vertex_groups.new(name='palm.l')
for _i, _w in zip([69, 71, 73, 75, 103, 115, 117, 123, 125, 199, 201, 203, 205, 207, 209, 211, 213, 682, 684, 686, 688, 690, 694, 696], [0.8114, 0.8299, 0.2, 0.181, 0.1814, 0.8565, 0.8819, 0.7726, 0.8491, 0.7831, 0.7612, 0.7184, 0.8008, 0.1174, 0.1976, 0.1983, 0.7989, 0.1505, 0.1455, 0.08791, 0.002647, 0.1008, 0.07483, 0.00474]): _vg.add([_i], _w, 'REPLACE')
_vg = ob_body.vertex_groups.new(name='f2a.l')
for _i, _w in zip([105, 107, 111, 113, 115, 117, 119, 121, 125, 131, 133, 139, 141, 143, 145, 147, 149, 151, 157, 197, 219], [0.07753, 0.08503, 0.8077, 0.1541, 0.006844, 0.01185, 0.8455, 0.8716, 0.003229, 0.04448, 0.9568, 0.01391, 0.01332, 0.0509, 0.9386, 0.9647, 0.9612, 0.03704, 0.01949, 0.0838, 0.01248]): _vg.add([_i], _w, 'REPLACE')
_vg = ob_body.vertex_groups.new(name='f2b.l')
for _i, _w in zip([127, 131, 133, 137, 139, 141, 143, 149], [0.1758, 0.8152, 0.01374, 0.06137, 0.1119, 0.07428, 0.8251, 0.003825]): _vg.add([_i], _w, 'REPLACE')
_vg = ob_body.vertex_groups.new(name='f2c.l')
for _i, _w in zip([127, 129, 131, 135, 137, 139, 141, 143, 145], [0.8125, 0.9746, 0.137, 0.9806, 0.9339, 0.8552, 0.8938, 0.1237, 0.004937]): _vg.add([_i], _w, 'REPLACE')
_vg = ob_body.vertex_groups.new(name='f3a.l')
for _i, _w in zip([105, 107, 109, 119, 125, 151, 153, 155, 157, 159, 161, 169, 171], [0.06395, 0.6973, 0.06813, 0.09099, 0.03344, 0.8892, 0.9179, 0.9585, 0.922, 0.08604, 0.0303, 0.03628, 0.0871]): _vg.add([_i], _w, 'REPLACE')
_vg = ob_body.vertex_groups.new(name='f3b.l')
for _i, _w in zip([151, 153, 157, 159, 161, 163, 165, 167, 169, 171, 173], [0.05778, 0.05753, 0.02238, 0.8463, 0.889, 0.126, 0.08049, 0.08203, 0.8854, 0.8395, 0.115]): _vg.add([_i], _w, 'REPLACE')
_vg = ob_body.vertex_groups.new(name='f3c.l')
for _i, _w in zip([159, 161, 163, 165, 167, 169, 171, 173], [0.06562, 0.07011, 0.8635, 0.9158, 0.9137, 0.06978, 0.06906, 0.8738]): _vg.add([_i], _w, 'REPLACE')
_vg = ob_body.vertex_groups.new(name='f4a.l')
for _i, _w in zip([67, 69, 71, 105, 107, 109, 117, 121, 123, 125, 181, 183, 185, 189, 191, 193, 195, 199, 201], [0.9482, 0.1097, 3.907e-08, 0.8287, 0.1908, 0.9064, 0.0, 0.03928, 0.1433, 1.587e-16, 0.05416, 0.06104, 0.007778, 0.9712, 0.9724, 0.962, 0.949, 0.0, 0.0]): _vg.add([_i], _w, 'REPLACE')
_vg = ob_body.vertex_groups.new(name='f4b.l')
for _i, _w in zip([175, 179, 181, 183, 185, 187, 195], [0.0989, 0.1134, 0.803, 0.7657, 0.07605, 0.0572, 0.0005239]): _vg.add([_i], _w, 'REPLACE')
_vg = ob_body.vertex_groups.new(name='f4c.l')
for _i, _w in zip([175, 177, 179, 181, 183, 185, 187, 239], [0.8934, 0.9963, 0.877, 0.1426, 0.1721, 0.8948, 0.918, 0.9905]): _vg.add([_i], _w, 'REPLACE')
_vg = ob_body.vertex_groups.new(name='f1a.l')
for _i, _w in zip([77, 79, 81, 83, 85, 87, 103, 111, 113, 119, 121, 197, 215, 217, 219, 221, 223, 225, 227, 229], [4.003e-16, 0.8276, 0.09344, 0.4868, 0.0971, 0.0151, 5.667e-08, 2.875e-13, 0.001819, 0.0, 0.009704, 5.672e-10, 0.05381, 0.0, 1.779e-19, 7.438e-08, 0.0, 0.02495, 0.0, 0.0]): _vg.add([_i], _w, 'REPLACE')
_vg = ob_body.vertex_groups.new(name='f1b.l')
for _i, _w in zip([77, 79, 81, 83, 85, 87, 89, 91, 93, 95, 97, 99, 101, 113], [0.01289, 0.1459, 0.9012, 0.5099, 0.8938, 0.9406, 0.9419, 0.9493, 0.9368, 0.1484, 0.4559, 0.4019, 0.1566, 0.001879]): _vg.add([_i], _w, 'REPLACE')
_vg = ob_body.vertex_groups.new(name='f1c.l')
for _i, _w in zip([87, 89, 91, 93, 95, 97, 99, 101], [0.001585, 0.05101, 0.002508, 0.05996, 0.8498, 0.5326, 0.5889, 0.841]): _vg.add([_i], _w, 'REPLACE')
_vg = ob_body.vertex_groups.new(name='ta.l')
for _i, _w in zip([73, 75, 103, 115, 117, 205, 207, 209, 211, 213, 215, 217, 219, 221, 686, 688, 692, 696], [0.8712, 0.8408, 0.6129, 0.07318, 0.05447, 0.07922, 0.7275, 0.8155, 0.763, 0.07787, 0.0857, 0.1245, 0.1188, 0.1408, 0.003818, 0.1376, 0.1399, 0.08913]): _vg.add([_i], _w, 'REPLACE')
_vg = ob_body.vertex_groups.new(name='tb.l')
for _i, _w in zip([73, 75, 77, 103, 197, 215, 217, 219, 221, 223, 225, 227, 229, 231, 233, 235, 237], [0.09568, 0.1126, 0.07574, 0.1529, 0.08696, 0.7568, 0.8513, 0.5008, 0.8142, 0.9504, 0.8846, 0.9472, 0.916, 0.09896, 0.0548, 0.06445, 0.1138]): _vg.add([_i], _w, 'REPLACE')
_vg = ob_body.vertex_groups.new(name='tc.l')
for _i, _w in zip([223, 225, 227, 229, 231, 233, 235, 237], [0.03122, 0.06018, 0.02303, 0.06495, 0.8989, 0.9444, 0.9343, 0.8799]): _vg.add([_i], _w, 'REPLACE')
_vg = ob_body.vertex_groups.new(name='collar.r')
for _i, _w in zip([4, 5, 7, 12, 13, 23, 31, 33, 38, 45, 48, 53, 54, 64, 482, 483, 485, 486, 487, 488, 489, 490, 494, 495, 496, 498, 500, 502, 504, 505, 506, 507, 508, 509, 510, 511, 512, 513, 514, 515, 516, 517, 518, 519, 520, 522, 523, 524, 525, 526, 528, 529, 531, 534, 535, 536, 537, 538, 539, 540, 542, 544, 546, 548, 549, 550, 552, 554, 556, 558, 560, 561, 562, 563, 565, 567, 569, 571, 573, 575, 577, 579, 581, 583, 585, 587, 591, 593, 595, 597, 622, 623, 624, 625, 627, 629, 631, 633, 635, 637, 734, 735, 736, 737, 739, 740, 741, 743, 745, 747, 749, 751, 753, 755, 757, 759, 760, 761, 763, 865, 866, 868, 872, 873, 874, 875, 882], [0.0, 0.0, 0.0, 0.0, 0.0, 0.0, 0.0, 0.0, 0.0, 0.0, 0.0, 0.0, 0.0, 0.0, 0.0, 0.04485, 0.0392, 0.0, 0.02253, 0.0, 0.004686, 0.0, 0.0, 2.058e-10, 2.6e-11, 0.7855, 0.8029, 0.8179, 0.6863, 0.09357, 0.008674, 0.5281, 0.102, 0.0, 0.2199, 0.0, 0.3176, 0.0, 0.1769, 0.05423, 0.007095, 0.1238, 0.04451, 0.0, 0.3086, 0.06947, 0.0, 6.251e-12, 0.0, 2.432e-05, 2.247e-05, 4.576e-19, 0.008668, 0.803, 0.1284, 0.1462, 0.02233, 0.6118, 0.01284, 0.5973, 0.8086, 0.7023, 0.6334, 0.9013, 0.1326, 0.1091, 0.6735, 0.7634, 0.8969, 0.8606, 0.6114, 0.05686, 0.0649, 0.006121, 0.1967, 0.7824, 0.8425, 0.7339, 0.7985, 0.8469, 0.4999, 0.3531, 0.5, 0.4824, 0.5, 0.7223, 0.07308, 0.05683, 0.0381, 0.01682, 0.001108, 0.1537, 0.0, 0.007064, 0.6511, 0.6699, 0.1972, 0.2586, 0.006846, 0.02966, 0.0, 1.855e-08, 0.0, 3.94e-09, 0.0539, 0.02014, 0.2851, 0.3309, 0.6742, 0.6916, 0.2008, 0.2546, 0.2, 0.07482, 0.2, 0.721, 0.09875, 0.08678, 0.6925, 8.679e-20, 0.0, 0.01479, 0.0, 4.973e-14, 0.0, 1.247e-16, 0.0]): _vg.add([_i], _w, 'REPLACE')
_vg = ob_body.vertex_groups.new(name='upperarm.r')
for _i, _w in zip([534, 535, 540, 542, 544, 546, 548, 554, 556, 558, 560, 561, 565, 567, 569, 571, 573, 575, 577, 579, 581, 583, 585, 587, 589, 591, 593, 595, 597, 599, 601, 603, 605, 607, 609, 611, 613, 615, 617, 619, 621, 625, 627, 629, 631, 633, 635, 637, 639, 641, 643, 645, 647, 649, 651, 653, 655, 657, 659, 661, 663, 665, 667, 669, 671, 673, 675, 699, 701, 735, 737, 743, 745, 747, 749, 751, 753, 755, 757, 759, 761, 763], [0.004815, 0.0, 2.032e-09, 0.07479, 0.1285, 0.08798, 0.04701, 0.0, 0.04515, 0.05303, 0.0888, 0.0, 0.007544, 0.1676, 0.1362, 0.2231, 0.1725, 0.1338, 0.5, 0.6249, 0.5, 0.7848, 0.5, 0.1869, 0.9908, 0.8962, 0.9181, 0.9287, 0.9513, 0.9764, 0.9863, 0.9959, 0.9979, 0.8505, 0.8305, 0.8506, 0.9011, 0.9238, 0.9398, 0.9715, 0.9793, 0.001088, 0.2528, 0.251, 0.7762, 0.7111, 0.9679, 0.9556, 0.5, 0.5234, 0.5014, 0.5, 0.5, 0.5, 0.5, 0.5, 0.1654, 0.2, 0.1962, 0.1962, 0.2, 0.1911, 0.2, 0.1973, 0.01836, 0.02912, 0.03764, 0.01216, 0.004758, 0.0, 0.002396, 4.818e-09, 0.2518, 0.2523, 0.6996, 0.7236, 0.9259, 0.9202, 0.964, 0.0941, 0.0, 0.09127]): _vg.add([_i], _w, 'REPLACE')
_vg = ob_body.vertex_groups.new(name='lowerarm.r')
for _i, _w in zip([70, 72, 124, 126, 200, 202, 204, 206, 208, 210, 212, 214, 607, 609, 611, 613, 615, 617, 619, 621, 639, 641, 643, 645, 647, 649, 651, 653, 655, 657, 659, 661, 663, 665, 667, 669, 671, 673, 675, 677, 679, 681, 683, 685, 687, 689, 691, 693, 695, 697, 699, 701, 703, 705, 707, 709, 711, 713, 715, 717, 719, 721, 723, 725, 727, 729, 731, 733], [0.04234, 0.05157, 0.00198, 0.02342, 0.175, 0.1983, 0.2373, 0.1107, 0.1415, 0.1329, 0.09828, 0.1156, 0.2, 0.1592, 0.1521, 0.1424, 0.2, 0.2, 0.2, 0.2, 0.5, 0.5, 0.3731, 0.4025, 0.5, 0.4459, 0.5, 0.5, 0.8338, 1.0, 0.9906, 0.9999, 1.0, 1.0, 1.0, 1.0, 0.9656, 0.9602, 0.9559, 0.9799, 0.9826, 0.9855, 0.8349, 0.8452, 0.8835, 0.8333, 0.8929, 0.8422, 0.9185, 0.8812, 0.9688, 0.9725, 0.988, 0.9916, 0.988, 0.995, 0.993, 0.99, 0.9896, 0.9865, 0.9966, 0.9971, 0.9951, 0.9985, 0.9988, 0.9979, 0.9953, 0.9959]): _vg.add([_i], _w, 'REPLACE')
_vg = ob_body.vertex_groups.new(name='palm.r')
for _i, _w in zip([70, 72, 74, 76, 104, 116, 118, 124, 126, 200, 202, 204, 206, 208, 210, 212, 214, 683, 685, 687, 689, 691, 695, 697], [0.8114, 0.8299, 0.2, 0.181, 0.1814, 0.8565, 0.8819, 0.7726, 0.8491, 0.7831, 0.7612, 0.7184, 0.8008, 0.1174, 0.1976, 0.1983, 0.7989, 0.1505, 0.1455, 0.08791, 0.002647, 0.1008, 0.07483, 0.004741]): _vg.add([_i], _w, 'REPLACE')
_vg = ob_body.vertex_groups.new(name='f2a.r')
for _i, _w in zip([106, 108, 112, 114, 116, 118, 120, 122, 126, 132, 134, 140, 142, 144, 146, 148, 150, 152, 158, 198, 220], [0.07753, 0.08502, 0.8077, 0.1541, 0.006844, 0.01185, 0.8455, 0.8716, 0.003229, 0.04448, 0.9568, 0.01392, 0.01332, 0.0509, 0.9386, 0.9647, 0.9612, 0.03704, 0.01949, 0.0838, 0.01248]): _vg.add([_i], _w, 'REPLACE')
_vg = ob_body.vertex_groups.new(name='f2b.r')
for _i, _w in zip([128, 132, 134, 138, 140, 142, 144, 150], [0.1758, 0.8152, 0.01374, 0.06137, 0.1119, 0.07428, 0.8251, 0.003824]): _vg.add([_i], _w, 'REPLACE')
_vg = ob_body.vertex_groups.new(name='f2c.r')
for _i, _w in zip([128, 130, 132, 136, 138, 140, 142, 144, 146], [0.8125, 0.9746, 0.137, 0.9806, 0.9339, 0.8552, 0.8938, 0.1237, 0.004938]): _vg.add([_i], _w, 'REPLACE')
_vg = ob_body.vertex_groups.new(name='f3a.r')
for _i, _w in zip([106, 108, 110, 120, 126, 152, 154, 156, 158, 160, 162, 170, 172], [0.06396, 0.6973, 0.06813, 0.09099, 0.03344, 0.8892, 0.9179, 0.9585, 0.922, 0.08604, 0.0303, 0.03628, 0.0871]): _vg.add([_i], _w, 'REPLACE')
_vg = ob_body.vertex_groups.new(name='f3b.r')
for _i, _w in zip([152, 154, 158, 160, 162, 164, 166, 168, 170, 172, 174], [0.05778, 0.05753, 0.02238, 0.8463, 0.889, 0.126, 0.0805, 0.08203, 0.8854, 0.8395, 0.115]): _vg.add([_i], _w, 'REPLACE')
_vg = ob_body.vertex_groups.new(name='f3c.r')
for _i, _w in zip([160, 162, 164, 166, 168, 170, 172, 174], [0.06562, 0.07011, 0.8635, 0.9158, 0.9137, 0.06978, 0.06906, 0.8738]): _vg.add([_i], _w, 'REPLACE')
_vg = ob_body.vertex_groups.new(name='f4a.r')
for _i, _w in zip([68, 70, 72, 106, 108, 110, 118, 122, 124, 126, 182, 184, 186, 190, 192, 194, 196, 200, 202], [0.9482, 0.1097, 3.907e-08, 0.8287, 0.1908, 0.9064, 0.0, 0.03927, 0.1433, 1.587e-16, 0.05416, 0.06104, 0.007779, 0.9712, 0.9724, 0.962, 0.949, 0.0, 0.0]): _vg.add([_i], _w, 'REPLACE')
_vg = ob_body.vertex_groups.new(name='f4b.r')
for _i, _w in zip([176, 180, 182, 184, 186, 188, 196], [0.0989, 0.1134, 0.803, 0.7657, 0.07605, 0.0572, 0.0005245]): _vg.add([_i], _w, 'REPLACE')
_vg = ob_body.vertex_groups.new(name='f4c.r')
for _i, _w in zip([176, 178, 180, 182, 184, 186, 188, 240], [0.8934, 0.9963, 0.877, 0.1426, 0.1721, 0.8948, 0.918, 0.9905]): _vg.add([_i], _w, 'REPLACE')
_vg = ob_body.vertex_groups.new(name='f1a.r')
for _i, _w in zip([78, 80, 82, 84, 86, 88, 104, 112, 114, 120, 122, 198, 216, 218, 220, 222, 224, 226, 228, 230], [4.003e-16, 0.8276, 0.09344, 0.4868, 0.0971, 0.0151, 5.667e-08, 2.875e-13, 0.001819, 0.0, 0.009704, 5.672e-10, 0.05381, 0.0, 1.779e-19, 7.438e-08, 0.0, 0.02495, 0.0, 0.0]): _vg.add([_i], _w, 'REPLACE')
_vg = ob_body.vertex_groups.new(name='f1b.r')
for _i, _w in zip([78, 80, 82, 84, 86, 88, 90, 92, 94, 96, 98, 100, 102, 114], [0.01289, 0.1459, 0.9012, 0.5099, 0.8938, 0.9406, 0.9419, 0.9493, 0.9368, 0.1484, 0.4559, 0.4019, 0.1566, 0.001879]): _vg.add([_i], _w, 'REPLACE')
_vg = ob_body.vertex_groups.new(name='f1c.r')
for _i, _w in zip([88, 90, 92, 94, 96, 98, 100, 102], [0.001584, 0.05101, 0.002509, 0.05996, 0.8498, 0.5326, 0.5889, 0.841]): _vg.add([_i], _w, 'REPLACE')
_vg = ob_body.vertex_groups.new(name='ta.r')
for _i, _w in zip([74, 76, 104, 116, 118, 206, 208, 210, 212, 214, 216, 218, 220, 222, 687, 689, 693, 697], [0.8712, 0.8408, 0.6129, 0.07318, 0.05447, 0.07922, 0.7275, 0.8155, 0.763, 0.07787, 0.0857, 0.1245, 0.1188, 0.1408, 0.003818, 0.1376, 0.1399, 0.08913]): _vg.add([_i], _w, 'REPLACE')
_vg = ob_body.vertex_groups.new(name='tb.r')
for _i, _w in zip([74, 76, 78, 104, 198, 216, 218, 220, 222, 224, 226, 228, 230, 232, 234, 236, 238], [0.09568, 0.1126, 0.07574, 0.1529, 0.08696, 0.7568, 0.8513, 0.5008, 0.8142, 0.9504, 0.8846, 0.9472, 0.916, 0.09895, 0.0548, 0.06445, 0.1138]): _vg.add([_i], _w, 'REPLACE')
_vg = ob_body.vertex_groups.new(name='tc.r')
for _i, _w in zip([224, 226, 228, 230, 232, 234, 236, 238], [0.03122, 0.06018, 0.02303, 0.06495, 0.8989, 0.9444, 0.9343, 0.8799]): _vg.add([_i], _w, 'REPLACE')
_vg = ob_body.vertex_groups.new(name='pelvis')
for _i, _w in zip([407, 408, 409, 410, 411, 412, 413, 414, 421, 422, 423, 424, 425, 426, 427, 428, 429, 430, 431, 432, 433, 434, 435, 436, 437, 438, 439, 440, 441, 442, 443, 444, 445, 446, 447, 448, 449, 450, 451, 452, 453, 454, 455, 456, 457, 458, 459, 460, 461, 462, 463, 464, 465, 466, 467, 468, 469, 470, 471, 472, 473, 474, 475, 476, 477, 478, 479, 480, 481, 482, 483, 484, 485, 486, 487, 488, 489, 490, 491, 492, 493, 564, 565, 736, 737], [0.0279, 0.0279, 0.06489, 0.06489, 0.06725, 0.06724, 0.02402, 0.02402, 0.05407, 0.05407, 0.1262, 0.1262, 0.2172, 0.2172, 0.2745, 0.2745, 0.1535, 0.1535, 0.02653, 0.02652, 0.5, 0.5, 0.5, 0.5, 0.5, 0.5, 0.3162, 0.3162, 0.4515, 0.4514, 0.739, 0.739, 0.1146, 0.1146, 0.2405, 0.2405, 1.0, 0.9994, 0.9999, 0.6585, 0.9996, 0.6504, 1.0, 0.9729, 0.9729, 0.9692, 0.9692, 0.9972, 0.9972, 0.5528, 0.5528, 0.541, 0.541, 0.9987, 0.9987, 0.6286, 0.6286, 0.4387, 0.4387, 0.4677, 0.4677, 0.4887, 0.4887, 0.2823, 0.2823, 0.5408, 0.7082, 0.7082, 0.7554, 0.06336, 0.06336, 0.1032, 0.1032, 0.05464, 0.05464, 0.05531, 0.05531, 0.06658, 0.1005, 0.1005, 0.08971, 0.001324, 0.001323, 0.00478, 0.00478]): _vg.add([_i], _w, 'REPLACE')
_vg = ob_body.vertex_groups.new(name='thigh.l')
for _i, _w in zip([305, 317, 319, 321, 323, 325, 327, 329, 331, 333, 335, 337, 339, 341, 343, 345, 347, 349, 351, 353, 355, 357, 359, 361, 363, 365, 367, 369, 371, 373, 375, 377, 379, 381, 383, 385, 387, 389, 391, 393, 395, 397, 398, 399, 401, 403, 405, 407, 409, 411, 413, 415, 416, 417, 419, 420, 421, 423, 424, 425, 426, 427, 428, 429, 430, 431, 432, 433, 434, 435, 436, 437, 438, 439, 440, 441, 442, 443, 444, 445, 446, 447, 448, 449, 450, 451, 452, 453, 454, 455, 456, 457, 458, 459, 460, 461, 462, 463, 464, 465, 466, 467, 468, 469, 470, 471, 472, 473, 474, 475, 476, 477, 478, 479, 480, 481, 482, 484, 486, 488, 490, 494, 590, 734, 736], [0.0133, 0.008813, 0.01191, 0.1392, 0.1716, 0.1089, 0.1051, 0.09509, 0.1209, 0.1636, 0.1418, 0.5, 0.5, 0.5, 0.5, 0.5, 0.5, 0.5, 0.5, 0.9763, 0.9533, 0.9742, 0.9716, 0.9716, 0.9691, 0.9478, 0.9151, 0.9921, 0.9946, 0.9935, 0.9921, 0.9921, 0.9929, 0.9905, 0.9877, 0.997, 0.9973, 0.9943, 0.9909, 0.9892, 0.9922, 0.9948, 0.0, 0.9961, 0.989, 0.9894, 0.9763, 0.9518, 0.9221, 0.925, 0.9558, 0.9777, 0.0, 0.956, 0.9629, 0.0, 0.9162, 0.8431, 0.002301, 0.7365, 0.03138, 0.6992, 0.0, 0.8138, 9.34e-10, 0.9372, 0.0, 0.09776, 0.0, 0.1998, 0.0, 0.1116, 0.0, 0.5517, 0.03232, 0.4325, 0.1922, 0.2072, 0.05501, 0.7686, 3.891e-23, 0.4094, 2.341e-10, 0.0003272, 0.001124, 0.3327, 2.105e-08, 0.001816, 0.1798, 0.3105, 0.05116, 0.1314, 0.1394, 0.03326, 0.5473, 0.1534, 0.01726, 0.03049, 0.02386, 0.07292, 0.4149, 0.006885, 0.1966, 1.037e-08, 1.017e-15, 0.0, 1.422e-10, 0.0, 3.494e-12, 0.0, 1.082e-08, 0.0, 5.505e-07, 1.796e-11, 0.0, 3.193e-08, 0.0, 0.05736, 0.0, 1.977e-12, 0.0, 0.0, 0.0, 0.0, 3.164e-28]): _vg.add([_i], _w, 'REPLACE')
_vg = ob_body.vertex_groups.new(name='lowerleg.l')
for _i, _w in zip([241, 243, 245, 247, 249, 251, 253, 255, 257, 259, 261, 263, 265, 267, 269, 271, 273, 275, 277, 279, 281, 283, 285, 287, 289, 291, 293, 295, 297, 299, 301, 303, 305, 307, 309, 311, 313, 315, 317, 319, 321, 323, 325, 327, 329, 331, 333, 335, 337, 339, 341, 343, 345, 347, 349, 351, 355, 357, 359, 361, 363, 365, 367, 764, 766, 768, 770, 772, 774, 776, 778, 780, 782, 784, 786, 788, 790, 842, 844, 846, 848, 850, 852, 854, 856, 858, 860, 862], [0.9149, 0.8046, 0.2816, 0.2008, 0.2786, 0.78, 0.9047, 0.9271, 0.9967, 0.9941, 0.9874, 0.9847, 0.9871, 0.9935, 0.9965, 0.9973, 0.9981, 0.9987, 0.9992, 0.9995, 0.9995, 0.999, 0.9982, 0.9979, 0.9953, 0.9936, 0.9979, 0.9992, 0.9986, 0.9962, 0.994, 0.9934, 0.9683, 0.9762, 0.9864, 0.9916, 0.9902, 0.9808, 0.9706, 0.969, 0.8617, 0.8284, 0.8911, 0.8949, 0.9049, 0.8792, 0.8363, 0.8582, 0.5, 0.5, 0.5, 0.5, 0.5, 0.4501, 0.5, 0.5003, 0.04336, 0.00114, 0.006164, 0.006275, 0.01147, 0.0521, 0.08477, 0.445, 0.2293, 0.09192, 0.08325, 0.2345, 0.4512, 0.4854, 0.1212, 0.2145, 0.05449, 0.05519, 0.1218, 0.2134, 0.2457, 0.05164, 0.1077, 0.2493, 0.9378, 0.9732, 0.8223, 0.7814, 0.8186, 0.9303, 0.9701, 0.9784]): _vg.add([_i], _w, 'REPLACE')
_vg = ob_body.vertex_groups.new(name='foot.l')
for _i, _w in zip([241, 243, 245, 247, 248, 249, 250, 251, 253, 255, 764, 766, 768, 770, 772, 774, 776, 778, 780, 782, 784, 786, 788, 790, 792, 794, 796, 798, 800, 802, 804, 806, 808, 814, 820, 826, 828, 830, 832, 834, 836, 838, 840, 842, 844, 846, 848, 850, 852, 854, 855, 856, 857, 858, 860, 861], [0.08453, 0.1942, 0.7149, 0.7953, 0.0, 0.7184, 0.0, 0.2188, 0.09483, 0.07257, 0.9758, 0.8363, 0.9092, 0.9255, 0.9827, 0.8943, 0.9847, 1.0, 1.0, 1.0, 0.9032, 0.9341, 1.0, 1.0, 0.9984, 0.9986, 1.0, 1.0, 1.0, 0.9999, 0.97, 0.9877, 0.01439, 0.008844, 0.01013, 0.05286, 0.1458, 0.08532, 0.1231, 0.07003, 0.1124, 0.03422, 0.06595, 0.9039, 0.8834, 1.0, 9.428e-09, 0.002402, 1.463e-11, 5.955e-11, 0.0, 0.1806, 0.0, 0.06936, 0.009518, 0.0]): _vg.add([_i], _w, 'REPLACE')
_vg = ob_body.vertex_groups.new(name='toe.l')
for _i, _w in zip([782, 784, 792, 794, 796, 798, 800, 802, 806, 808, 810, 812, 814, 816, 818, 820, 822, 824, 826, 828, 830, 832, 834, 836, 838, 840, 842, 844], [0.04217, 0.03326, 0.1263, 0.1319, 0.1525, 0.06383, 0.09268, 0.05524, 0.07302, 0.9674, 0.9946, 0.9874, 0.9702, 0.9972, 0.9898, 0.9695, 0.997, 0.9899, 0.9466, 0.8523, 0.9135, 0.8751, 0.9291, 0.886, 0.9574, 0.9332, 0.03889, 0.0002577]): _vg.add([_i], _w, 'REPLACE')
_vg = ob_body.vertex_groups.new(name='thigh.r')
for _i, _w in zip([306, 318, 320, 322, 324, 326, 328, 330, 332, 334, 336, 338, 340, 342, 344, 346, 348, 350, 352, 354, 356, 358, 360, 362, 364, 366, 368, 370, 372, 374, 376, 378, 380, 382, 384, 386, 388, 390, 392, 394, 396, 397, 398, 400, 402, 404, 406, 408, 410, 412, 414, 415, 416, 418, 419, 420, 422, 423, 424, 425, 426, 427, 428, 429, 430, 431, 432, 433, 434, 435, 436, 437, 438, 439, 440, 441, 442, 443, 444, 445, 446, 447, 448, 449, 450, 451, 452, 453, 454, 455, 456, 457, 458, 459, 460, 461, 462, 463, 464, 465, 466, 467, 468, 469, 470, 471, 472, 473, 474, 475, 476, 477, 478, 479, 480, 481, 483, 485, 487, 489, 490, 495, 591, 735, 737], [0.0133, 0.008813, 0.01191, 0.1392, 0.1716, 0.1089, 0.1051, 0.09509, 0.1209, 0.1636, 0.1418, 0.5, 0.5, 0.5, 0.5, 0.5, 0.5, 0.5, 0.5, 0.9763, 0.9533, 0.9742, 0.9716, 0.9716, 0.9691, 0.9478, 0.9151, 0.9921, 0.9946, 0.9935, 0.9921, 0.9921, 0.9929, 0.9905, 0.9877, 0.997, 0.9973, 0.9943, 0.9909, 0.9892, 0.9922, 0.0, 0.9948, 0.9961, 0.989, 0.9894, 0.9763, 0.9518, 0.9221, 0.925, 0.9558, 0.0, 0.9777, 0.956, 0.0, 0.9629, 0.9162, 0.002301, 0.8431, 0.03138, 0.7365, 0.0, 0.6992, 9.34e-10, 0.8138, 0.0, 0.9372, 0.0, 0.09776, 0.0, 0.1998, 0.0, 0.1116, 0.03232, 0.5517, 0.1922, 0.4325, 0.05501, 0.2072, 3.891e-23, 0.7686, 2.341e-10, 0.4094, 0.0003272, 0.001124, 0.3327, 2.105e-08, 0.001816, 0.1798, 0.3105, 0.1314, 0.05116, 0.03326, 0.1394, 0.1534, 0.5473, 0.03049, 0.01726, 0.07292, 0.02386, 0.006885, 0.4149, 1.037e-08, 0.1966, 0.0, 1.017e-15, 0.0, 1.422e-10, 0.0, 3.494e-12, 0.0, 1.082e-08, 5.505e-07, 0.0, 1.796e-11, 3.193e-08, 0.0, 0.05736, 0.0, 1.977e-12, 0.0, 0.0, 0.0, 0.0, 3.164e-28]): _vg.add([_i], _w, 'REPLACE')
_vg = ob_body.vertex_groups.new(name='lowerleg.r')
for _i, _w in zip([242, 244, 246, 248, 250, 252, 254, 256, 258, 260, 262, 264, 266, 268, 270, 272, 274, 276, 278, 280, 282, 284, 286, 288, 290, 292, 294, 296, 298, 300, 302, 304, 306, 308, 310, 312, 314, 316, 318, 320, 322, 324, 326, 328, 330, 332, 334, 336, 338, 340, 342, 344, 346, 348, 350, 352, 356, 358, 360, 362, 364, 366, 368, 765, 767, 769, 771, 773, 775, 777, 779, 781, 783, 785, 787, 789, 791, 843, 845, 847, 849, 851, 853, 855, 857, 859, 861, 863], [0.9149, 0.8046, 0.2816, 0.2008, 0.2786, 0.78, 0.9047, 0.9271, 0.9967, 0.9941, 0.9874, 0.9847, 0.9871, 0.9935, 0.9965, 0.9973, 0.9981, 0.9987, 0.9992, 0.9995, 0.9995, 0.999, 0.9982, 0.9979, 0.9953, 0.9936, 0.9979, 0.9992, 0.9986, 0.9962, 0.994, 0.9934, 0.9683, 0.9762, 0.9864, 0.9916, 0.9902, 0.9808, 0.9706, 0.969, 0.8617, 0.8284, 0.8911, 0.8949, 0.9049, 0.8792, 0.8363, 0.8582, 0.5, 0.5, 0.5, 0.5, 0.5, 0.4501, 0.5, 0.5003, 0.04336, 0.00114, 0.006164, 0.006275, 0.01147, 0.0521, 0.08477, 0.445, 0.2293, 0.09192, 0.08325, 0.2345, 0.4512, 0.4854, 0.1212, 0.2145, 0.05449, 0.05519, 0.1218, 0.2134, 0.2457, 0.05164, 0.1077, 0.2493, 0.9378, 0.9732, 0.8223, 0.7814, 0.8186, 0.9303, 0.9701, 0.9784]): _vg.add([_i], _w, 'REPLACE')
_vg = ob_body.vertex_groups.new(name='foot.r')
for _i, _w in zip([242, 244, 246, 247, 248, 249, 250, 252, 254, 256, 765, 767, 769, 771, 773, 775, 777, 779, 781, 783, 785, 787, 789, 791, 793, 795, 797, 799, 801, 803, 805, 807, 809, 815, 821, 827, 829, 831, 833, 835, 837, 839, 841, 843, 845, 847, 849, 851, 853, 854, 855, 856, 857, 859, 860, 861], [0.08453, 0.1941, 0.7149, 0.0, 0.7953, 0.0, 0.7184, 0.2188, 0.09483, 0.07257, 0.9758, 0.8363, 0.9092, 0.9255, 0.9827, 0.8943, 0.9847, 1.0, 1.0, 1.0, 0.9032, 0.9341, 1.0, 1.0, 0.9984, 0.9986, 1.0, 1.0, 1.0, 0.9999, 0.97, 0.9877, 0.01439, 0.008844, 0.01013, 0.05286, 0.1458, 0.08532, 0.1231, 0.07003, 0.1124, 0.03422, 0.06595, 0.9039, 0.8834, 1.0, 9.428e-09, 0.002402, 1.463e-11, 0.0, 5.955e-11, 0.0, 0.1806, 0.06936, 0.0, 0.009518]): _vg.add([_i], _w, 'REPLACE')
_vg = ob_body.vertex_groups.new(name='toe.r')
for _i, _w in zip([783, 785, 793, 795, 797, 799, 801, 803, 807, 809, 811, 813, 815, 817, 819, 821, 823, 825, 827, 829, 831, 833, 835, 837, 839, 841, 843, 845], [0.04217, 0.03326, 0.1263, 0.1319, 0.1525, 0.06383, 0.09268, 0.05524, 0.07302, 0.9674, 0.9946, 0.9874, 0.9702, 0.9972, 0.9898, 0.9695, 0.997, 0.9899, 0.9466, 0.8523, 0.9135, 0.8751, 0.9291, 0.886, 0.9574, 0.9332, 0.03889, 0.0002576]): _vg.add([_i], _w, 'REPLACE')
_vg = ob_body.vertex_groups.new(name='ik-leg.l')
for _i, _w in zip([410, 412, 424, 426, 428, 434, 438, 440, 442, 444, 449, 450, 453, 456, 457, 458, 459, 463, 465], [0.0, 0.0, 0.0, 0.0, 0.0, 0.0, 0.0, 0.0, 0.0, 0.0, 0.0, 0.0, 0.0, 0.0, 0.0, 0.0, 0.0, 0.0, 0.0]): _vg.add([_i], _w, 'REPLACE')
_vg = ob_body.vertex_groups.new(name='ik-leg.r')
for _i, _w in zip([409, 411, 423, 425, 427, 433, 437, 439, 441, 443, 449, 450, 453, 456, 457, 458, 459, 462, 464], [0.0, 0.0, 0.0, 0.0, 0.0, 0.0, 0.0, 0.0, 0.0, 0.0, 0.0, 0.0, 0.0, 0.0, 0.0, 0.0, 0.0, 0.0, 0.0]): _vg.add([_i], _w, 'REPLACE')
_m = ob_body.modifiers.new('Armature', 'ARMATURE')
_m.object = ob_armature
_m.use_bone_envelopes = True

# ---- collection membership
col_collection_1.objects.link(ob_armature)
col_collection_1.objects.link(ob_body)

# ---- scene / render settings (as saved in the file)
scene.frame_start = 1; scene.frame_end = 250; scene.frame_set(1)
scene.render.engine = 'BLENDER_EEVEE_NEXT'
scene.render.image_settings.file_format = 'JPEG'
scene.render.image_settings.color_mode = 'RGB'
scene.render.image_settings.compression = 90
scene.render.resolution_x = 800
scene.render.resolution_y = 600
scene.render.pixel_aspect_x = 100.0
scene.render.pixel_aspect_y = 100.0
scene.render.fps = 25
scene.render.dither_intensity = 0.0
scene.render.use_compositing = False
scene.render.use_sequencer = False
scene.render.bake_margin = 2
scene.render.bake_bias = 0.0
scene.render.use_stamp_time = False
scene.render.use_stamp_date = False
scene.render.use_stamp_frame = False
scene.render.use_stamp_camera = False
scene.render.use_stamp_scene = False
scene.render.use_stamp_filename = False
scene.render.use_stamp_render_time = False
scene.render.stamp_font_size = 0
scene.cycles.use_denoising = False
scene.cycles.samples = 10
scene.cycles.sampling_pattern = 'TABULATED_SOBOL'
scene.cycles.light_sampling_threshold = 0.0
scene.cycles.use_adaptive_sampling = False
scene.cycles.use_light_tree = False
scene.cycles.blur_glossy = 0.0
scene.cycles.volume_bounces = 1
scene.cycles.pixel_filter_type = 'GAUSSIAN'
scene.cycles.sample_clamp_indirect = 0.0
scene.view_settings.view_transform = 'Raw'
bpy.context.view_layer.update()

# ---- added for rendering (the .blend has no active camera): camera
cam_auto = bpy.data.cameras.new('AutoCamera')
cam_auto.lens = 50.0
cam_auto.sensor_width = 36.0
cam_auto.clip_end = 1000.0
ob_auto_camera = bpy.data.objects.new('AutoCamera', cam_auto)
scene.collection.objects.link(ob_auto_camera)
ob_auto_camera.location = (10.0293, -12.2011, 7.71105)
ob_auto_camera.rotation_euler = (1.09748, -7.21219e-08, 0.694738)
scene.camera = ob_auto_camera
bpy.context.view_layer.update()
